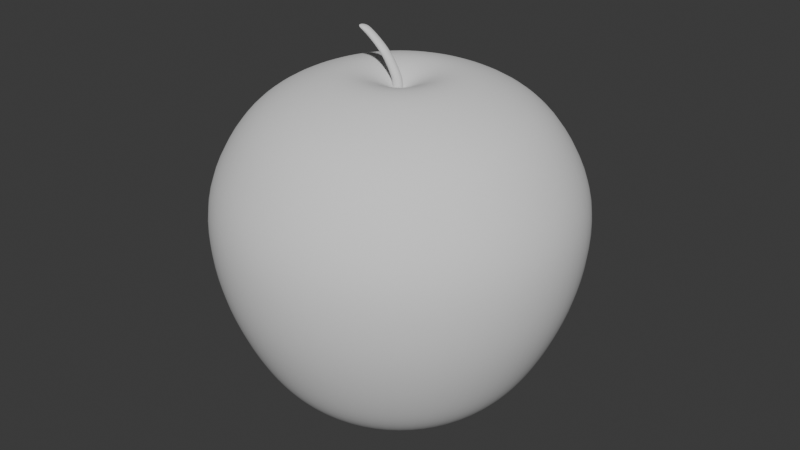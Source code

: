 # Source: apple.blend  (saved by Blender 4.2.66; exported with 4.5.12 LTS)
import bpy
from mathutils import Matrix  # noqa: F401  (used for matrix-valued properties, if any)

bpy.ops.wm.read_factory_settings(use_empty=True)
scene = bpy.context.scene
scene.name = 'Scene'

# ---- collections
col_collection = bpy.data.collections.new('Collection'); scene.collection.children.link(col_collection)

# ---- world
world_world = bpy.data.worlds.new('World'); scene.world = world_world
world_world.use_nodes = True; world_world.node_tree.nodes.clear()
_N = world_world.node_tree.nodes; _L = world_world.node_tree.links
n0 = _N.new('ShaderNodeOutputWorld'); n0.name = 'World Output'; n0.location = (300, 300)
n1 = _N.new('ShaderNodeBackground'); n1.name = 'Background'; n1.location = (10, 300)
n1.inputs[0].default_value = (0.05088, 0.05088, 0.05088, 1.0)
_L.new(n1.outputs[0], n0.inputs[0])
n0.is_active_output = True
world_world.color = (0.05088, 0.05088, 0.05088)
world_world.sun_shadow_jitter_overblur = 0.0

# ---- meshes
me_plane = bpy.data.meshes.new('Plane')
me_plane.from_pydata([(-1.288, 5.649e-08, 0.4204), (0.0, 0.0, 0.0), (-0.9328, 2.118e-08, 0.1577), (-0.5518, 5.296e-09, 0.03941), (-1.55, 1.041e-07, 0.7751), (-1.8, 1.765e-07, 1.314), (-1.931, 2.454e-07, 1.826), (-1.958, 3.23e-07, 2.404), (-1.747, 3.901e-07, 2.904), (-1.419, 4.466e-07, 3.324), (-0.9328, 4.784e-07, 3.56), (-0.5387, 4.907e-07, 3.652), (-0.2759, 4.819e-07, 3.587), (0.0, 4.625e-07, 3.442), (-4.584e-07, -6.134e-08, 3.442), (1.216e-07, -4.462e-07, 3.442), (4.262e-07, 1.797e-07, 3.442), (-2.346e-07, 3.986e-07, 3.442), (-3.639e-07, -2.854e-07, 3.442), (3.312e-07, -3.228e-07, 3.442), (2.761e-07, 3.711e-07, 3.442), (-4.044e-07, 2.244e-07, 3.442), (-1.688e-07, -4.306e-07, 3.442), (4.492e-07, -1.102e-07, 3.442), (4.967e-08, 4.598e-07, 3.442), (-4.623e-07, -1.176e-08, 3.442), (-1.19, -0.4927, 0.4204), (0.0, 0.0, 0.0), (-0.8618, -0.357, 0.1577), (-0.5098, -0.2112, 0.03941), (-1.432, -0.5933, 0.7751), (-1.663, -0.6888, 1.314), (-1.784, -0.7391, 1.826), (-1.809, -0.7491, 2.404), (-1.614, -0.6687, 2.904), (-1.311, -0.543, 3.324), (-0.8618, -0.357, 3.56), (-0.4977, -0.2061, 3.652), (-0.2549, -0.1056, 3.587), (-1.77e-07, 4.273e-07, 3.442), (-4e-07, -2.321e-07, 3.442), (2.831e-07, -3.657e-07, 3.442), (3.249e-07, 3.291e-07, 3.442), (-3.693e-07, 2.784e-07, 3.442), (-2.27e-07, -4.03e-07, 3.442), (4.295e-07, -1.715e-07, 3.442), (1.131e-07, 4.485e-07, 3.442), (-4.595e-07, 5.259e-08, 3.442), (8.818e-09, -4.624e-07, 3.442), (4.572e-07, 7.007e-08, 3.442), (-1.301e-07, 4.438e-07, 3.442), (-4.226e-07, -1.878e-07, 3.442), (-0.9104, -0.9104, 0.4204), (0.0, 0.0, 0.0), (-0.6596, -0.6596, 0.1577), (-0.3902, -0.3902, 0.03941), (-1.096, -1.096, 0.7751), (-1.273, -1.273, 1.314), (-1.366, -1.366, 1.826), (-1.384, -1.384, 2.404), (-1.236, -1.236, 2.904), (-1.003, -1.003, 3.324), (-0.6596, -0.6596, 3.56), (-0.3809, -0.3809, 3.652), (-0.1951, -0.1951, 3.587), (-3.27e-07, 3.27e-07, 3.442), (-2.808e-07, -3.675e-07, 3.442), (4.015e-07, -2.295e-07, 3.442), (1.743e-07, 4.284e-07, 3.442), (-4.477e-07, 1.159e-07, 3.442), (-5.551e-08, -4.591e-07, 3.442), (4.625e-07, 5.879e-09, 3.442), (-6.716e-08, 4.576e-07, 3.442), (-4.446e-07, -1.273e-07, 3.442), (1.851e-07, -4.238e-07, 3.442), (3.955e-07, 2.397e-07, 3.442), (-2.9e-07, 3.603e-07, 3.442), (-3.186e-07, -3.352e-07, 3.442), (-0.4927, -1.19, 0.4204), (0.0, 0.0, 0.0), (-0.357, -0.8618, 0.1577), (-0.2112, -0.5098, 0.03941), (-0.5933, -1.432, 0.7751), (-0.6888, -1.663, 1.314), (-0.7391, -1.784, 1.826), (-0.7491, -1.809, 2.404), (-0.6687, -1.614, 2.904), (-0.543, -1.311, 3.324), (-0.357, -0.8618, 3.56), (-0.2061, -0.4977, 3.652), (-0.1056, -0.2549, 3.587), (-4.273e-07, 1.77e-07, 3.442), (-1.188e-07, -4.47e-07, 3.442), (4.588e-07, -5.842e-08, 3.442), (-2.939e-09, 4.625e-07, 3.442), (-4.58e-07, -6.425e-08, 3.442), (1.244e-07, -4.454e-07, 3.442), (4.25e-07, 1.824e-07, 3.442), (-2.372e-07, 3.971e-07, 3.442), (-3.621e-07, -2.877e-07, 3.442), (3.332e-07, -3.207e-07, 3.442), (2.737e-07, 3.728e-07, 3.442), (-4.058e-07, 2.218e-07, 3.442), (-1.661e-07, -4.316e-07, 3.442), (-1.788e-07, -1.288, 0.4204), (0.0, 0.0, 0.0), (-1.192e-07, -0.9328, 0.1577), (-2.98e-08, -0.5518, 0.03941), (-1.788e-07, -1.55, 0.7751), (-4.172e-07, -1.8, 1.314), (-1.788e-07, -1.931, 1.826), (-5.96e-07, -1.958, 2.404), (-5.364e-07, -1.747, 2.904), (-5.364e-07, -1.419, 3.324), (-5.364e-07, -0.9328, 3.56), (-5.662e-07, -0.5387, 3.652), (-4.992e-07, -0.2759, 3.587), (-4.625e-07, 4.263e-14, 3.442), (6.134e-08, -4.584e-07, 3.442), (4.462e-07, 1.216e-07, 3.442), (-1.797e-07, 4.262e-07, 3.442), (-3.986e-07, -2.346e-07, 3.442), (2.854e-07, -3.639e-07, 3.442), (3.228e-07, 3.312e-07, 3.442), (-3.711e-07, 2.761e-07, 3.442), (-2.244e-07, -4.044e-07, 3.442), (4.306e-07, -1.688e-07, 3.442), (1.102e-07, 4.492e-07, 3.442), (-4.598e-07, 4.967e-08, 3.442), (1.176e-08, -4.623e-07, 3.442), (0.4927, -1.19, 0.4204), (0.0, 0.0, 0.0), (0.357, -0.8618, 0.1577), (0.2112, -0.5098, 0.03941), (0.5933, -1.432, 0.7751), (0.6888, -1.663, 1.314), (0.7391, -1.784, 1.826), (0.7491, -1.809, 2.404), (0.6687, -1.614, 2.904), (0.543, -1.311, 3.324), (0.357, -0.8618, 3.56), (0.2061, -0.4977, 3.652), (0.1056, -0.2549, 3.587), (-4.273e-07, -1.77e-07, 3.442), (2.321e-07, -4e-07, 3.442), (3.657e-07, 2.831e-07, 3.442), (-3.291e-07, 3.249e-07, 3.442), (-2.784e-07, -3.693e-07, 3.442), (4.03e-07, -2.27e-07, 3.442), (1.715e-07, 4.295e-07, 3.442), (-4.485e-07, 1.131e-07, 3.442), (-5.259e-08, -4.595e-07, 3.442), (4.624e-07, 8.818e-09, 3.442), (-7.007e-08, 4.572e-07, 3.442), (-4.438e-07, -1.301e-07, 3.442), (1.878e-07, -4.226e-07, 3.442), (0.9104, -0.9104, 0.4204), (0.0, 0.0, 0.0), (0.6596, -0.6596, 0.1577), (0.3902, -0.3902, 0.03941), (1.096, -1.096, 0.7751), (1.273, -1.273, 1.314), (1.366, -1.366, 1.826), (1.384, -1.384, 2.404), (1.236, -1.236, 2.904), (1.003, -1.003, 3.324), (0.6596, -0.6596, 3.56), (0.3809, -0.3809, 3.652), (0.1951, -0.1951, 3.587), (-3.27e-07, -3.27e-07, 3.442), (3.675e-07, -2.808e-07, 3.442), (2.295e-07, 4.015e-07, 3.442), (-4.284e-07, 1.743e-07, 3.442), (-1.159e-07, -4.477e-07, 3.442), (4.591e-07, -5.551e-08, 3.442), (-5.879e-09, 4.625e-07, 3.442), (-4.576e-07, -6.716e-08, 3.442), (1.273e-07, -4.446e-07, 3.442), (4.238e-07, 1.851e-07, 3.442), (-2.397e-07, 3.955e-07, 3.442), (-3.603e-07, -2.9e-07, 3.442), (3.352e-07, -3.186e-07, 3.442), (1.19, -0.4927, 0.4204), (0.0, 0.0, 0.0), (0.8618, -0.357, 0.1577), (0.5098, -0.2112, 0.03941), (1.432, -0.5933, 0.7751), (1.663, -0.6888, 1.314), (1.784, -0.7391, 1.826), (1.809, -0.7491, 2.404), (1.614, -0.6687, 2.904), (1.311, -0.543, 3.324), (0.8618, -0.357, 3.56), (0.4977, -0.2061, 3.652), (0.2549, -0.1056, 3.587), (-1.77e-07, -4.273e-07, 3.442), (4.47e-07, -1.188e-07, 3.442), (5.842e-08, 4.588e-07, 3.442), (-4.625e-07, -2.939e-09, 3.442), (6.425e-08, -4.58e-07, 3.442), (4.454e-07, 1.244e-07, 3.442), (-1.824e-07, 4.25e-07, 3.442), (-3.971e-07, -2.372e-07, 3.442), (2.877e-07, -3.621e-07, 3.442), (3.207e-07, 3.332e-07, 3.442), (-3.728e-07, 2.737e-07, 3.442), (-2.218e-07, -4.058e-07, 3.442), (4.316e-07, -1.661e-07, 3.442), (1.288, -3.576e-07, 0.4204), (0.0, 0.0, 0.0), (0.9328, -2.086e-07, 0.1577), (0.5518, -5.96e-08, 0.03941), (1.55, -3.576e-07, 0.7751), (1.8, -4.768e-07, 1.314), (1.931, -2.98e-07, 1.826), (1.958, -6.557e-07, 2.404), (1.747, -6.557e-07, 2.904), (1.419, -6.557e-07, 3.324), (0.9328, -6.258e-07, 3.56), (0.5387, -6.109e-07, 3.652), (0.2759, -5.066e-07, 3.587), (-7.105e-14, -4.625e-07, 3.442), (4.584e-07, 6.134e-08, 3.442), (-1.216e-07, 4.462e-07, 3.442), (-4.262e-07, -1.797e-07, 3.442), (2.346e-07, -3.986e-07, 3.442), (3.639e-07, 2.854e-07, 3.442), (-3.312e-07, 3.228e-07, 3.442), (-2.761e-07, -3.711e-07, 3.442), (4.044e-07, -2.244e-07, 3.442), (1.688e-07, 4.306e-07, 3.442), (-4.492e-07, 1.102e-07, 3.442), (-4.967e-08, -4.598e-07, 3.442), (4.623e-07, 1.176e-08, 3.442), (1.19, 0.4927, 0.4204), (0.0, 0.0, 0.0), (0.8618, 0.357, 0.1577), (0.5098, 0.2112, 0.03941), (1.432, 0.5933, 0.7751), (1.663, 0.6888, 1.314), (1.784, 0.7391, 1.826), (1.809, 0.7491, 2.404), (1.614, 0.6687, 2.904), (1.311, 0.543, 3.324), (0.8618, 0.357, 3.56), (0.4977, 0.2061, 3.652), (0.2549, 0.1056, 3.587), (1.77e-07, -4.273e-07, 3.442), (4e-07, 2.321e-07, 3.442), (-2.831e-07, 3.657e-07, 3.442), (-3.249e-07, -3.291e-07, 3.442), (3.693e-07, -2.784e-07, 3.442), (2.27e-07, 4.03e-07, 3.442), (-4.295e-07, 1.715e-07, 3.442), (-1.131e-07, -4.485e-07, 3.442), (4.595e-07, -5.259e-08, 3.442), (-8.818e-09, 4.624e-07, 3.442), (-4.572e-07, -7.007e-08, 3.442), (1.301e-07, -4.438e-07, 3.442), (4.226e-07, 1.878e-07, 3.442), (0.9104, 0.9104, 0.4204), (0.0, 0.0, 0.0), (0.6596, 0.6596, 0.1577), (0.3902, 0.3902, 0.03941), (1.096, 1.096, 0.7751), (1.273, 1.273, 1.314), (1.366, 1.366, 1.826), (1.384, 1.384, 2.404), (1.236, 1.236, 2.904), (1.003, 1.003, 3.324), (0.6596, 0.6596, 3.56), (0.3809, 0.3809, 3.652), (0.1951, 0.1951, 3.587), (3.27e-07, -3.27e-07, 3.442), (2.808e-07, 3.675e-07, 3.442), (-4.015e-07, 2.295e-07, 3.442), (-1.743e-07, -4.284e-07, 3.442), (4.477e-07, -1.159e-07, 3.442), (5.551e-08, 4.591e-07, 3.442), (-4.625e-07, -5.879e-09, 3.442), (6.716e-08, -4.576e-07, 3.442), (4.446e-07, 1.273e-07, 3.442), (-1.851e-07, 4.238e-07, 3.442), (-3.955e-07, -2.397e-07, 3.442), (2.9e-07, -3.603e-07, 3.442), (3.186e-07, 3.352e-07, 3.442), (0.4927, 1.19, 0.4204), (0.0, 0.0, 0.0), (0.357, 0.8618, 0.1577), (0.2112, 0.5098, 0.03941), (0.5933, 1.432, 0.7751), (0.6888, 1.663, 1.314), (0.7391, 1.784, 1.826), (0.7491, 1.809, 2.404), (0.6687, 1.614, 2.904), (0.543, 1.311, 3.324), (0.357, 0.8618, 3.56), (0.2061, 0.4977, 3.652), (0.1056, 0.2549, 3.587), (4.273e-07, -1.77e-07, 3.442), (1.188e-07, 4.47e-07, 3.442), (-4.588e-07, 5.842e-08, 3.442), (2.939e-09, -4.625e-07, 3.442), (4.58e-07, 6.425e-08, 3.442), (-1.244e-07, 4.454e-07, 3.442), (-4.25e-07, -1.824e-07, 3.442), (2.372e-07, -3.971e-07, 3.442), (3.621e-07, 2.877e-07, 3.442), (-3.332e-07, 3.207e-07, 3.442), (-2.737e-07, -3.728e-07, 3.442), (4.058e-07, -2.218e-07, 3.442), (1.661e-07, 4.316e-07, 3.442), (4.172e-07, 1.288, 0.4204), (0.0, 0.0, 0.0), (2.98e-07, 0.9328, 0.1577), (5.96e-08, 0.5518, 0.03941), (4.768e-07, 1.55, 0.7751), (6.557e-07, 1.8, 1.314), (6.557e-07, 1.931, 1.826), (7.749e-07, 1.958, 2.404), (8.345e-07, 1.747, 2.904), (7.153e-07, 1.419, 3.324), (6.855e-07, 0.9328, 3.56), (6.706e-07, 0.5387, 3.652), (5.29e-07, 0.2759, 3.587), (4.625e-07, -9.948e-14, 3.442), (-6.134e-08, 4.584e-07, 3.442), (-4.462e-07, -1.216e-07, 3.442), (1.797e-07, -4.262e-07, 3.442), (3.986e-07, 2.346e-07, 3.442), (-2.854e-07, 3.639e-07, 3.442), (-3.228e-07, -3.312e-07, 3.442), (3.711e-07, -2.761e-07, 3.442), (2.244e-07, 4.044e-07, 3.442), (-4.306e-07, 1.688e-07, 3.442), (-1.102e-07, -4.492e-07, 3.442), (4.598e-07, -4.967e-08, 3.442), (-1.176e-08, 4.623e-07, 3.442), (-0.4927, 1.19, 0.4204), (0.0, 0.0, 0.0), (-0.357, 0.8618, 0.1577), (-0.2112, 0.5098, 0.03941), (-0.5933, 1.432, 0.7751), (-0.6888, 1.663, 1.314), (-0.7391, 1.784, 1.826), (-0.7491, 1.809, 2.404), (-0.6687, 1.614, 2.904), (-0.543, 1.311, 3.324), (-0.357, 0.8618, 3.56), (-0.2061, 0.4977, 3.652), (-0.1056, 0.2549, 3.587), (4.273e-07, 1.77e-07, 3.442), (-2.321e-07, 4e-07, 3.442), (-3.657e-07, -2.831e-07, 3.442), (3.291e-07, -3.249e-07, 3.442), (2.784e-07, 3.693e-07, 3.442), (-4.03e-07, 2.27e-07, 3.442), (-1.715e-07, -4.295e-07, 3.442), (4.485e-07, -1.131e-07, 3.442), (5.259e-08, 4.595e-07, 3.442), (-4.624e-07, -8.818e-09, 3.442), (7.007e-08, -4.572e-07, 3.442), (4.438e-07, 1.301e-07, 3.442), (-1.878e-07, 4.226e-07, 3.442), (-0.9104, 0.9104, 0.4204), (0.0, 0.0, 0.0), (-0.6596, 0.6596, 0.1577), (-0.3902, 0.3902, 0.03941), (-1.096, 1.096, 0.7751), (-1.273, 1.273, 1.314), (-1.366, 1.366, 1.826), (-1.384, 1.384, 2.404), (-1.236, 1.236, 2.904), (-1.003, 1.003, 3.324), (-0.6596, 0.6596, 3.56), (-0.3809, 0.3809, 3.652), (-0.1951, 0.1951, 3.587), (3.27e-07, 3.27e-07, 3.442), (-3.675e-07, 2.808e-07, 3.442), (-2.295e-07, -4.015e-07, 3.442), (4.284e-07, -1.743e-07, 3.442), (1.159e-07, 4.477e-07, 3.442), (-4.591e-07, 5.551e-08, 3.442), (5.879e-09, -4.625e-07, 3.442), (4.576e-07, 6.716e-08, 3.442), (-1.273e-07, 4.446e-07, 3.442), (-4.238e-07, -1.851e-07, 3.442), (2.397e-07, -3.955e-07, 3.442), (3.603e-07, 2.9e-07, 3.442), (-3.352e-07, 3.186e-07, 3.442), (-1.19, 0.4927, 0.4204), (0.0, 0.0, 0.0), (-0.8618, 0.357, 0.1577), (-0.5098, 0.2112, 0.03941), (-1.432, 0.5933, 0.7751), (-1.663, 0.6888, 1.314), (-1.784, 0.7391, 1.826), (-1.809, 0.7491, 2.404), (-1.614, 0.6687, 2.904), (-1.311, 0.543, 3.324), (-0.8618, 0.357, 3.56), (-0.4977, 0.2061, 3.652), (-0.2549, 0.1056, 3.587), (1.77e-07, 4.273e-07, 3.442), (-4.47e-07, 1.188e-07, 3.442), (-5.842e-08, -4.588e-07, 3.442), (4.625e-07, 2.939e-09, 3.442), (-6.425e-08, 4.58e-07, 3.442), (-4.454e-07, -1.244e-07, 3.442), (1.824e-07, -4.25e-07, 3.442), (3.971e-07, 2.372e-07, 3.442), (-2.877e-07, 3.621e-07, 3.442), (-3.207e-07, -3.332e-07, 3.442), (3.728e-07, -2.737e-07, 3.442), (2.218e-07, 4.058e-07, 3.442), (-4.316e-07, 1.661e-07, 3.442)], [], [(15, 16, 42, 41), (8, 9, 35, 34), (23, 24, 50, 49), (2, 0, 26, 28), (16, 17, 43, 42), (9, 10, 36, 35), (24, 25, 51, 50), (1, 3, 29, 27), (17, 18, 44, 43), (10, 11, 37, 36), (3, 2, 28, 29), (18, 19, 45, 44), (11, 12, 38, 37), (4, 5, 31, 30), (19, 20, 46, 45), (12, 13, 39, 38), (5, 6, 32, 31), (20, 21, 47, 46), (13, 14, 40, 39), (6, 7, 33, 32), (21, 22, 48, 47), (14, 15, 41, 40), (7, 8, 34, 33), (22, 23, 49, 48), (0, 4, 30, 26), (31, 32, 58, 57), (46, 47, 73, 72), (39, 40, 66, 65), (32, 33, 59, 58), (47, 48, 74, 73), (40, 41, 67, 66), (33, 34, 60, 59), (48, 49, 75, 74), (26, 30, 56, 52), (41, 42, 68, 67), (34, 35, 61, 60), (49, 50, 76, 75), (28, 26, 52, 54), (42, 43, 69, 68), (35, 36, 62, 61), (50, 51, 77, 76), (27, 29, 55, 53), (43, 44, 70, 69), (36, 37, 63, 62), (29, 28, 54, 55), (44, 45, 71, 70), (37, 38, 64, 63), (30, 31, 57, 56), (45, 46, 72, 71), (38, 39, 65, 64), (65, 66, 92, 91), (58, 59, 85, 84), (73, 74, 100, 99), (66, 67, 93, 92), (59, 60, 86, 85), (74, 75, 101, 100), (52, 56, 82, 78), (67, 68, 94, 93), (60, 61, 87, 86), (75, 76, 102, 101), (54, 52, 78, 80), (68, 69, 95, 94), (61, 62, 88, 87), (76, 77, 103, 102), (53, 55, 81, 79), (69, 70, 96, 95), (62, 63, 89, 88), (55, 54, 80, 81), (70, 71, 97, 96), (63, 64, 90, 89), (56, 57, 83, 82), (71, 72, 98, 97), (64, 65, 91, 90), (57, 58, 84, 83), (72, 73, 99, 98), (92, 93, 119, 118), (85, 86, 112, 111), (100, 101, 127, 126), (78, 82, 108, 104), (93, 94, 120, 119), (86, 87, 113, 112), (101, 102, 128, 127), (80, 78, 104, 106), (94, 95, 121, 120), (87, 88, 114, 113), (102, 103, 129, 128), (79, 81, 107, 105), (95, 96, 122, 121), (88, 89, 115, 114), (81, 80, 106, 107), (96, 97, 123, 122), (89, 90, 116, 115), (82, 83, 109, 108), (97, 98, 124, 123), (90, 91, 117, 116), (83, 84, 110, 109), (98, 99, 125, 124), (91, 92, 118, 117), (84, 85, 111, 110), (99, 100, 126, 125), (126, 127, 153, 152), (104, 108, 134, 130), (119, 120, 146, 145), (112, 113, 139, 138), (127, 128, 154, 153), (106, 104, 130, 132), (120, 121, 147, 146), (113, 114, 140, 139), (128, 129, 155, 154), (105, 107, 133, 131), (121, 122, 148, 147), (114, 115, 141, 140), (107, 106, 132, 133), (122, 123, 149, 148), (115, 116, 142, 141), (108, 109, 135, 134), (123, 124, 150, 149), (116, 117, 143, 142), (109, 110, 136, 135), (124, 125, 151, 150), (117, 118, 144, 143), (110, 111, 137, 136), (125, 126, 152, 151), (118, 119, 145, 144), (111, 112, 138, 137), (138, 139, 165, 164), (153, 154, 180, 179), (132, 130, 156, 158), (146, 147, 173, 172), (139, 140, 166, 165), (154, 155, 181, 180), (131, 133, 159, 157), (147, 148, 174, 173), (140, 141, 167, 166), (133, 132, 158, 159), (148, 149, 175, 174), (141, 142, 168, 167), (134, 135, 161, 160), (149, 150, 176, 175), (142, 143, 169, 168), (135, 136, 162, 161), (150, 151, 177, 176), (143, 144, 170, 169), (136, 137, 163, 162), (151, 152, 178, 177), (144, 145, 171, 170), (137, 138, 164, 163), (152, 153, 179, 178), (130, 134, 160, 156), (145, 146, 172, 171), (165, 166, 192, 191), (180, 181, 207, 206), (157, 159, 185, 183), (173, 174, 200, 199), (166, 167, 193, 192), (159, 158, 184, 185), (174, 175, 201, 200), (167, 168, 194, 193), (160, 161, 187, 186), (175, 176, 202, 201), (168, 169, 195, 194), (161, 162, 188, 187), (176, 177, 203, 202), (169, 170, 196, 195), (162, 163, 189, 188), (177, 178, 204, 203), (170, 171, 197, 196), (163, 164, 190, 189), (178, 179, 205, 204), (156, 160, 186, 182), (171, 172, 198, 197), (164, 165, 191, 190), (179, 180, 206, 205), (158, 156, 182, 184), (172, 173, 199, 198), (199, 200, 226, 225), (192, 193, 219, 218), (185, 184, 210, 211), (200, 201, 227, 226), (193, 194, 220, 219), (186, 187, 213, 212), (201, 202, 228, 227), (194, 195, 221, 220), (187, 188, 214, 213), (202, 203, 229, 228), (195, 196, 222, 221), (188, 189, 215, 214), (203, 204, 230, 229), (196, 197, 223, 222), (189, 190, 216, 215), (204, 205, 231, 230), (182, 186, 212, 208), (197, 198, 224, 223), (190, 191, 217, 216), (205, 206, 232, 231), (184, 182, 208, 210), (198, 199, 225, 224), (191, 192, 218, 217), (206, 207, 233, 232), (183, 185, 211, 209), (211, 210, 236, 237), (226, 227, 253, 252), (219, 220, 246, 245), (212, 213, 239, 238), (227, 228, 254, 253), (220, 221, 247, 246), (213, 214, 240, 239), (228, 229, 255, 254), (221, 222, 248, 247), (214, 215, 241, 240), (229, 230, 256, 255), (222, 223, 249, 248), (215, 216, 242, 241), (230, 231, 257, 256), (208, 212, 238, 234), (223, 224, 250, 249), (216, 217, 243, 242), (231, 232, 258, 257), (210, 208, 234, 236), (224, 225, 251, 250), (217, 218, 244, 243), (232, 233, 259, 258), (209, 211, 237, 235), (225, 226, 252, 251), (218, 219, 245, 244), (238, 239, 265, 264), (253, 254, 280, 279), (246, 247, 273, 272), (239, 240, 266, 265), (254, 255, 281, 280), (247, 248, 274, 273), (240, 241, 267, 266), (255, 256, 282, 281), (248, 249, 275, 274), (241, 242, 268, 267), (256, 257, 283, 282), (234, 238, 264, 260), (249, 250, 276, 275), (242, 243, 269, 268), (257, 258, 284, 283), (236, 234, 260, 262), (250, 251, 277, 276), (243, 244, 270, 269), (258, 259, 285, 284), (235, 237, 263, 261), (251, 252, 278, 277), (244, 245, 271, 270), (237, 236, 262, 263), (252, 253, 279, 278), (245, 246, 272, 271), (272, 273, 299, 298), (265, 266, 292, 291), (280, 281, 307, 306), (273, 274, 300, 299), (266, 267, 293, 292), (281, 282, 308, 307), (274, 275, 301, 300), (267, 268, 294, 293), (282, 283, 309, 308), (260, 264, 290, 286), (275, 276, 302, 301), (268, 269, 295, 294), (283, 284, 310, 309), (262, 260, 286, 288), (276, 277, 303, 302), (269, 270, 296, 295), (284, 285, 311, 310), (261, 263, 289, 287), (277, 278, 304, 303), (270, 271, 297, 296), (263, 262, 288, 289), (278, 279, 305, 304), (271, 272, 298, 297), (264, 265, 291, 290), (279, 280, 306, 305), (299, 300, 326, 325), (292, 293, 319, 318), (307, 308, 334, 333), (300, 301, 327, 326), (293, 294, 320, 319), (308, 309, 335, 334), (286, 290, 316, 312), (301, 302, 328, 327), (294, 295, 321, 320), (309, 310, 336, 335), (288, 286, 312, 314), (302, 303, 329, 328), (295, 296, 322, 321), (310, 311, 337, 336), (287, 289, 315, 313), (303, 304, 330, 329), (296, 297, 323, 322), (289, 288, 314, 315), (304, 305, 331, 330), (297, 298, 324, 323), (290, 291, 317, 316), (305, 306, 332, 331), (298, 299, 325, 324), (291, 292, 318, 317), (306, 307, 333, 332), (333, 334, 360, 359), (326, 327, 353, 352), (319, 320, 346, 345), (334, 335, 361, 360), (312, 316, 342, 338), (327, 328, 354, 353), (320, 321, 347, 346), (335, 336, 362, 361), (314, 312, 338, 340), (328, 329, 355, 354), (321, 322, 348, 347), (336, 337, 363, 362), (313, 315, 341, 339), (329, 330, 356, 355), (322, 323, 349, 348), (315, 314, 340, 341), (330, 331, 357, 356), (323, 324, 350, 349), (316, 317, 343, 342), (331, 332, 358, 357), (324, 325, 351, 350), (317, 318, 344, 343), (332, 333, 359, 358), (325, 326, 352, 351), (318, 319, 345, 344), (345, 346, 372, 371), (360, 361, 387, 386), (338, 342, 368, 364), (353, 354, 380, 379), (346, 347, 373, 372), (361, 362, 388, 387), (340, 338, 364, 366), (354, 355, 381, 380), (347, 348, 374, 373), (362, 363, 389, 388), (339, 341, 367, 365), (355, 356, 382, 381), (348, 349, 375, 374), (341, 340, 366, 367), (356, 357, 383, 382), (349, 350, 376, 375), (342, 343, 369, 368), (357, 358, 384, 383), (350, 351, 377, 376), (343, 344, 370, 369), (358, 359, 385, 384), (351, 352, 378, 377), (344, 345, 371, 370), (359, 360, 386, 385), (352, 353, 379, 378), (372, 373, 399, 398), (387, 388, 414, 413), (366, 364, 390, 392), (380, 381, 407, 406), (373, 374, 400, 399), (388, 389, 415, 414), (365, 367, 393, 391), (381, 382, 408, 407), (374, 375, 401, 400), (367, 366, 392, 393), (382, 383, 409, 408), (375, 376, 402, 401), (368, 369, 395, 394), (383, 384, 410, 409), (376, 377, 403, 402), (369, 370, 396, 395), (384, 385, 411, 410), (377, 378, 404, 403), (370, 371, 397, 396), (385, 386, 412, 411), (378, 379, 405, 404), (371, 372, 398, 397), (386, 387, 413, 412), (364, 368, 394, 390), (379, 380, 406, 405), (406, 407, 17, 16), (399, 400, 10, 9), (414, 415, 25, 24), (391, 393, 3, 1), (407, 408, 18, 17), (400, 401, 11, 10), (393, 392, 2, 3), (408, 409, 19, 18), (401, 402, 12, 11), (394, 395, 5, 4), (409, 410, 20, 19), (402, 403, 13, 12), (395, 396, 6, 5), (410, 411, 21, 20), (403, 404, 14, 13), (396, 397, 7, 6), (411, 412, 22, 21), (404, 405, 15, 14), (397, 398, 8, 7), (412, 413, 23, 22), (390, 394, 4, 0), (405, 406, 16, 15), (398, 399, 9, 8), (413, 414, 24, 23), (392, 390, 0, 2)])
me_plane.polygons.foreach_set('use_smooth', [True] * 400)
_uv = me_plane.uv_layers.new(name='UVMap')
_uv.uv.foreach_set('vector', [0.0, 0.0, 0.0, 0.0, 0.0, 0.0, 0.0, 0.0, 0.0, 0.0, 0.0, 0.0, 0.0, 0.0, 0.0, 0.0, 0.0, 0.0, 0.0, 0.0, 0.0, 0.0, 0.0, 0.0, 0.0, 0.0, 0.0, 0.0, 0.0, 0.0, 0.0, 0.0, 0.0, 0.0, 0.0, 0.0, 0.0, 0.0, 0.0, 0.0, 0.0, 0.0, 0.0, 0.0, 0.0, 0.0, 0.0, 0.0, 0.0, 0.0, 0.0, 0.0, 0.0, 0.0, 0.0, 0.0, 0.0, 0.0, 0.0, 0.0, 0.0, 0.0, 0.0, 0.0, 0.0, 0.0, 0.0, 0.0, 0.0, 0.0, 0.0, 0.0, 0.0, 0.0, 0.0, 0.0, 0.0, 0.0, 0.0, 0.0, 0.0, 0.0, 0.0, 0.0, 0.0, 0.0, 0.0, 0.0, 0.0, 0.0, 0.0, 0.0, 0.0, 0.0, 0.0, 0.0, 0.0, 0.0, 0.0, 0.0, 0.0, 0.0, 0.0, 0.0, 0.0, 0.0, 0.0, 0.0, 0.0, 0.0, 0.0, 0.0, 0.0, 0.0, 0.0, 0.0, 0.0, 0.0, 0.0, 0.0, 0.0, 0.0, 0.0, 0.0, 0.0, 0.0, 0.0, 0.0, 0.0, 0.0, 0.0, 0.0, 0.0, 0.0, 0.0, 0.0, 0.0, 0.0, 0.0, 0.0, 0.0, 0.0, 0.0, 0.0, 0.0, 0.0, 0.0, 0.0, 0.0, 0.0, 0.0, 0.0, 0.0, 0.0, 0.0, 0.0, 0.0, 0.0, 0.0, 0.0, 0.0, 0.0, 0.0, 0.0, 0.0, 0.0, 0.0, 0.0, 0.0, 0.0, 0.0, 0.0, 0.0, 0.0, 0.0, 0.0, 0.0, 0.0, 0.0, 0.0, 0.0, 0.0, 0.0, 0.0, 0.0, 0.0, 0.0, 0.0, 0.0, 0.0, 0.0, 0.0, 0.0, 0.0, 0.0, 0.0, 0.0, 0.0, 0.0, 0.0, 0.0, 0.0, 0.0, 0.0, 0.0, 0.0, 0.0, 0.0, 0.0, 0.0, 0.0, 0.0, 0.0, 0.0, 0.0, 0.0, 0.0, 0.0, 0.0, 0.0, 0.0, 0.0, 0.0, 0.0, 0.0, 0.0, 0.0, 0.0, 0.0, 0.0, 0.0, 0.0, 0.0, 0.0, 0.0, 0.0, 0.0, 0.0, 0.0, 0.0, 0.0, 0.0, 0.0, 0.0, 0.0, 0.0, 0.0, 0.0, 0.0, 0.0, 0.0, 0.0, 0.0, 0.0, 0.0, 0.0, 0.0, 0.0, 0.0, 0.0, 0.0, 0.0, 0.0, 0.0, 0.0, 0.0, 0.0, 0.0, 0.0, 0.0, 0.0, 0.0, 0.0, 0.0, 0.0, 0.0, 0.0, 0.0, 0.0, 0.0, 0.0, 0.0, 0.0, 0.0, 0.0, 0.0, 0.0, 0.0, 0.0, 0.0, 0.0, 0.0, 0.0, 0.0, 0.0, 0.0, 0.0, 0.0, 0.0, 0.0, 0.0, 0.0, 0.0, 0.0, 0.0, 0.0, 0.0, 0.0, 0.0, 0.0, 0.0, 0.0, 0.0, 0.0, 0.0, 0.0, 0.0, 0.0, 0.0, 0.0, 0.0, 0.0, 0.0, 0.0, 0.0, 0.0, 0.0, 0.0, 0.0, 0.0, 0.0, 0.0, 0.0, 0.0, 0.0, 0.0, 0.0, 0.0, 0.0, 0.0, 0.0, 0.0, 0.0, 0.0, 0.0, 0.0, 0.0, 0.0, 0.0, 0.0, 0.0, 0.0, 0.0, 0.0, 0.0, 0.0, 0.0, 0.0, 0.0, 0.0, 0.0, 0.0, 0.0, 0.0, 0.0, 0.0, 0.0, 0.0, 0.0, 0.0, 0.0, 0.0, 0.0, 0.0, 0.0, 0.0, 0.0, 0.0, 0.0, 0.0, 0.0, 0.0, 0.0, 0.0, 0.0, 0.0, 0.0, 0.0, 0.0, 0.0, 0.0, 0.0, 0.0, 0.0, 0.0, 0.0, 0.0, 0.0, 0.0, 0.0, 0.0, 0.0, 0.0, 0.0, 0.0, 0.0, 0.0, 0.0, 0.0, 0.0, 0.0, 0.0, 0.0, 0.0, 0.0, 0.0, 0.0, 0.0, 0.0, 0.0, 0.0, 0.0, 0.0, 0.0, 0.0, 0.0, 0.0, 0.0, 0.0, 0.0, 0.0, 0.0, 0.0, 0.0, 0.0, 0.0, 0.0, 0.0, 0.0, 0.0, 0.0, 0.0, 0.0, 0.0, 0.0, 0.0, 0.0, 0.0, 0.0, 0.0, 0.0, 0.0, 0.0, 0.0, 0.0, 0.0, 0.0, 0.0, 0.0, 0.0, 0.0, 0.0, 0.0, 0.0, 0.0, 0.0, 0.0, 0.0, 0.0, 0.0, 0.0, 0.0, 0.0, 0.0, 0.0, 0.0, 0.0, 0.0, 0.0, 0.0, 0.0, 0.0, 0.0, 0.0, 0.0, 0.0, 0.0, 0.0, 0.0, 0.0, 0.0, 0.0, 0.0, 0.0, 0.0, 0.0, 0.0, 0.0, 0.0, 0.0, 0.0, 0.0, 0.0, 0.0, 0.0, 0.0, 0.0, 0.0, 0.0, 0.0, 0.0, 0.0, 0.0, 0.0, 0.0, 0.0, 0.0, 0.0, 0.0, 0.0, 0.0, 0.0, 0.0, 0.0, 0.0, 0.0, 0.0, 0.0, 0.0, 0.0, 0.0, 0.0, 0.0, 0.0, 0.0, 0.0, 0.0, 0.0, 0.0, 0.0, 0.0, 0.0, 0.0, 0.0, 0.0, 0.0, 0.0, 0.0, 0.0, 0.0, 0.0, 0.0, 0.0, 0.0, 0.0, 0.0, 0.0, 0.0, 0.0, 0.0, 0.0, 0.0, 0.0, 0.0, 0.0, 0.0, 0.0, 0.0, 0.0, 0.0, 0.0, 0.0, 0.0, 0.0, 0.0, 0.0, 0.0, 0.0, 0.0, 0.0, 0.0, 0.0, 0.0, 0.0, 0.0, 0.0, 0.0, 0.0, 0.0, 0.0, 0.0, 0.0, 0.0, 0.0, 0.0, 0.0, 0.0, 0.0, 0.0, 0.0, 0.0, 0.0, 0.0, 0.0, 0.0, 0.0, 0.0, 0.0, 0.0, 0.0, 0.0, 0.0, 0.0, 0.0, 0.0, 0.0, 0.0, 0.0, 0.0, 0.0, 0.0, 0.0, 0.0, 0.0, 0.0, 0.0, 0.0, 0.0, 0.0, 0.0, 0.0, 0.0, 0.0, 0.0, 0.0, 0.0, 0.0, 0.0, 0.0, 0.0, 0.0, 0.0, 0.0, 0.0, 0.0, 0.0, 0.0, 0.0, 0.0, 0.0, 0.0, 0.0, 0.0, 0.0, 0.0, 0.0, 0.0, 0.0, 0.0, 0.0, 0.0, 0.0, 0.0, 0.0, 0.0, 0.0, 0.0, 0.0, 0.0, 0.0, 0.0, 0.0, 0.0, 0.0, 0.0, 0.0, 0.0, 0.0, 0.0, 0.0, 0.0, 0.0, 0.0, 0.0, 0.0, 0.0, 0.0, 0.0, 0.0, 0.0, 0.0, 0.0, 0.0, 0.0, 0.0, 0.0, 0.0, 0.0, 0.0, 0.0, 0.0, 0.0, 0.0, 0.0, 0.0, 0.0, 0.0, 0.0, 0.0, 0.0, 0.0, 0.0, 0.0, 0.0, 0.0, 0.0, 0.0, 0.0, 0.0, 0.0, 0.0, 0.0, 0.0, 0.0, 0.0, 0.0, 0.0, 0.0, 0.0, 0.0, 0.0, 0.0, 0.0, 0.0, 0.0, 0.0, 0.0, 0.0, 0.0, 0.0, 0.0, 0.0, 0.0, 0.0, 0.0, 0.0, 0.0, 0.0, 0.0, 0.0, 0.0, 0.0, 0.0, 0.0, 0.0, 0.0, 0.0, 0.0, 0.0, 0.0, 0.0, 0.0, 0.0, 0.0, 0.0, 0.0, 0.0, 0.0, 0.0, 0.0, 0.0, 0.0, 0.0, 0.0, 0.0, 0.0, 0.0, 0.0, 0.0, 0.0, 0.0, 0.0, 0.0, 0.0, 0.0, 0.0, 0.0, 0.0, 0.0, 0.0, 0.0, 0.0, 0.0, 0.0, 0.0, 0.0, 0.0, 0.0, 0.0, 0.0, 0.0, 0.0, 0.0, 0.0, 0.0, 0.0, 0.0, 0.0, 0.0, 0.0, 0.0, 0.0, 0.0, 0.0, 0.0, 0.0, 0.0, 0.0, 0.0, 0.0, 0.0, 0.0, 0.0, 0.0, 0.0, 0.0, 0.0, 0.0, 0.0, 0.0, 0.0, 0.0, 0.0, 0.0, 0.0, 0.0, 0.0, 0.0, 0.0, 0.0, 0.0, 0.0, 0.0, 0.0, 0.0, 0.0, 0.0, 0.0, 0.0, 0.0, 0.0, 0.0, 0.0, 0.0, 0.0, 0.0, 0.0, 0.0, 0.0, 0.0, 0.0, 0.0, 0.0, 0.0, 0.0, 0.0, 0.0, 0.0, 0.0, 0.0, 0.0, 0.0, 0.0, 0.0, 0.0, 0.0, 0.0, 0.0, 0.0, 0.0, 0.0, 0.0, 0.0, 0.0, 0.0, 0.0, 0.0, 0.0, 0.0, 0.0, 0.0, 0.0, 0.0, 0.0, 0.0, 0.0, 0.0, 0.0, 0.0, 0.0, 0.0, 0.0, 0.0, 0.0, 0.0, 0.0, 0.0, 0.0, 0.0, 0.0, 0.0, 0.0, 0.0, 0.0, 0.0, 0.0, 0.0, 0.0, 0.0, 0.0, 0.0, 0.0, 0.0, 0.0, 0.0, 0.0, 0.0, 0.0, 0.0, 0.0, 0.0, 0.0, 0.0, 0.0, 0.0, 0.0, 0.0, 0.0, 0.0, 0.0, 0.0, 0.0, 0.0, 0.0, 0.0, 0.0, 0.0, 0.0, 0.0, 0.0, 0.0, 0.0, 0.0, 0.0, 0.0, 0.0, 0.0, 0.0, 0.0, 0.0, 0.0, 0.0, 0.0, 0.0, 0.0, 0.0, 0.0, 0.0, 0.0, 0.0, 0.0, 0.0, 0.0, 0.0, 0.0, 0.0, 0.0, 0.0, 0.0, 0.0, 0.0, 0.0, 0.0, 0.0, 0.0, 0.0, 0.0, 0.0, 0.0, 0.0, 0.0, 0.0, 0.0, 0.0, 0.0, 0.0, 0.0, 0.0, 0.0, 0.0, 0.0, 0.0, 0.0, 0.0, 0.0, 0.0, 0.0, 0.0, 0.0, 0.0, 0.0, 0.0, 0.0, 0.0, 0.0, 0.0, 0.0, 0.0, 0.0, 0.0, 0.0, 0.0, 0.0, 0.0, 0.0, 0.0, 0.0, 0.0, 0.0, 0.0, 0.0, 0.0, 0.0, 0.0, 0.0, 0.0, 0.0, 0.0, 0.0, 0.0, 0.0, 0.0, 0.0, 0.0, 0.0, 0.0, 0.0, 0.0, 0.0, 0.0, 0.0, 0.0, 0.0, 0.0, 0.0, 0.0, 0.0, 0.0, 0.0, 0.0, 0.0, 0.0, 0.0, 0.0, 0.0, 0.0, 0.0, 0.0, 0.0, 0.0, 0.0, 0.0, 0.0, 0.0, 0.0, 0.0, 0.0, 0.0, 0.0, 0.0, 0.0, 0.0, 0.0, 0.0, 0.0, 0.0, 0.0, 0.0, 0.0, 0.0, 0.0, 0.0, 0.0, 0.0, 0.0, 0.0, 0.0, 0.0, 0.0, 0.0, 0.0, 0.0, 0.0, 0.0, 0.0, 0.0, 0.0, 0.0, 0.0, 0.0, 0.0, 0.0, 0.0, 0.0, 0.0, 0.0, 0.0, 0.0, 0.0, 0.0, 0.0, 0.0, 0.0, 0.0, 0.0, 0.0, 0.0, 0.0, 0.0, 0.0, 0.0, 0.0, 0.0, 0.0, 0.0, 0.0, 0.0, 0.0, 0.0, 0.0, 0.0, 0.0, 0.0, 0.0, 0.0, 0.0, 0.0, 0.0, 0.0, 0.0, 0.0, 0.0, 0.0, 0.0, 0.0, 0.0, 0.0, 0.0, 0.0, 0.0, 0.0, 0.0, 0.0, 0.0, 0.0, 0.0, 0.0, 0.0, 0.0, 0.0, 0.0, 0.0, 0.0, 0.0, 0.0, 0.0, 0.0, 0.0, 0.0, 0.0, 0.0, 0.0, 0.0, 0.0, 0.0, 0.0, 0.0, 0.0, 0.0, 0.0, 0.0, 0.0, 0.0, 0.0, 0.0, 0.0, 0.0, 0.0, 0.0, 0.0, 0.0, 0.0, 0.0, 0.0, 0.0, 0.0, 0.0, 0.0, 0.0, 0.0, 0.0, 0.0, 0.0, 0.0, 0.0, 0.0, 0.0, 0.0, 0.0, 0.0, 0.0, 0.0, 0.0, 0.0, 0.0, 0.0, 0.0, 0.0, 0.0, 0.0, 0.0, 0.0, 0.0, 0.0, 0.0, 0.0, 0.0, 0.0, 0.0, 0.0, 0.0, 0.0, 0.0, 0.0, 0.0, 0.0, 0.0, 0.0, 0.0, 0.0, 0.0, 0.0, 0.0, 0.0, 0.0, 0.0, 0.0, 0.0, 0.0, 0.0, 0.0, 0.0, 0.0, 0.0, 0.0, 0.0, 0.0, 0.0, 0.0, 0.0, 0.0, 0.0, 0.0, 0.0, 0.0, 0.0, 0.0, 0.0, 0.0, 0.0, 0.0, 0.0, 0.0, 0.0, 0.0, 0.0, 0.0, 0.0, 0.0, 0.0, 0.0, 0.0, 0.0, 0.0, 0.0, 0.0, 0.0, 0.0, 0.0, 0.0, 0.0, 0.0, 0.0, 0.0, 0.0, 0.0, 0.0, 0.0, 0.0, 0.0, 0.0, 0.0, 0.0, 0.0, 0.0, 0.0, 0.0, 0.0, 0.0, 0.0, 0.0, 0.0, 0.0, 0.0, 0.0, 0.0, 0.0, 0.0, 0.0, 0.0, 0.0, 0.0, 0.0, 0.0, 0.0, 0.0, 0.0, 0.0, 0.0, 0.0, 0.0, 0.0, 0.0, 0.0, 0.0, 0.0, 0.0, 0.0, 0.0, 0.0, 0.0, 0.0, 0.0, 0.0, 0.0, 0.0, 0.0, 0.0, 0.0, 0.0, 0.0, 0.0, 0.0, 0.0, 0.0, 0.0, 0.0, 0.0, 0.0, 0.0, 0.0, 0.0, 0.0, 0.0, 0.0, 0.0, 0.0, 0.0, 0.0, 0.0, 0.0, 0.0, 0.0, 0.0, 0.0, 0.0, 0.0, 0.0, 0.0, 0.0, 0.0, 0.0, 0.0, 0.0, 0.0, 0.0, 0.0, 0.0, 0.0, 0.0, 0.0, 0.0, 0.0, 0.0, 0.0, 0.0, 0.0, 0.0, 0.0, 0.0, 0.0, 0.0, 0.0, 0.0, 0.0, 0.0, 0.0, 0.0, 0.0, 0.0, 0.0, 0.0, 0.0, 0.0, 0.0, 0.0, 0.0, 0.0, 0.0, 0.0, 0.0, 0.0, 0.0, 0.0, 0.0, 0.0, 0.0, 0.0, 0.0, 0.0, 0.0, 0.0, 0.0, 0.0, 0.0, 0.0, 0.0, 0.0, 0.0, 0.0, 0.0, 0.0, 0.0, 0.0, 0.0, 0.0, 0.0, 0.0, 0.0, 0.0, 0.0, 0.0, 0.0, 0.0, 0.0, 0.0, 0.0, 0.0, 0.0, 0.0, 0.0, 0.0, 0.0, 0.0, 0.0, 0.0, 0.0, 0.0, 0.0, 0.0, 0.0, 0.0, 0.0, 0.0, 0.0, 0.0, 0.0, 0.0, 0.0, 0.0, 0.0, 0.0, 0.0, 0.0, 0.0, 0.0, 0.0, 0.0, 0.0, 0.0, 0.0, 0.0, 0.0, 0.0, 0.0, 0.0, 0.0, 0.0, 0.0, 0.0, 0.0, 0.0, 0.0, 0.0, 0.0, 0.0, 0.0, 0.0, 0.0, 0.0, 0.0, 0.0, 0.0, 0.0, 0.0, 0.0, 0.0, 0.0, 0.0, 0.0, 0.0, 0.0, 0.0, 0.0, 0.0, 0.0, 0.0, 0.0, 0.0, 0.0, 0.0, 0.0, 0.0, 0.0, 0.0, 0.0, 0.0, 0.0, 0.0, 0.0, 0.0, 0.0, 0.0, 0.0, 0.0, 0.0, 0.0, 0.0, 0.0, 0.0, 0.0, 0.0, 0.0, 0.0, 0.0, 0.0, 0.0, 0.0, 0.0, 0.0, 0.0, 0.0, 0.0, 0.0, 0.0, 0.0, 0.0, 0.0, 0.0, 0.0, 0.0, 0.0, 0.0, 0.0, 0.0, 0.0, 0.0, 0.0, 0.0, 0.0, 0.0, 0.0, 0.0, 0.0, 0.0, 0.0, 0.0, 0.0, 0.0, 0.0, 0.0, 0.0, 0.0, 0.0, 0.0, 0.0, 0.0, 0.0, 0.0, 0.0, 0.0, 0.0, 0.0, 0.0, 0.0, 0.0, 0.0, 0.0, 0.0, 0.0, 0.0, 0.0, 0.0, 0.0, 0.0, 0.0, 0.0, 0.0, 0.0, 0.0, 0.0, 0.0, 0.0, 0.0, 0.0, 0.0, 0.0, 0.0, 0.0, 0.0, 0.0, 0.0, 0.0, 0.0, 0.0, 0.0, 0.0, 0.0, 0.0, 0.0, 0.0, 0.0, 0.0, 0.0, 0.0, 0.0, 0.0, 0.0, 0.0, 0.0, 0.0, 0.0, 0.0, 0.0, 0.0, 0.0, 0.0, 0.0, 0.0, 0.0, 0.0, 0.0, 0.0, 0.0, 0.0, 0.0, 0.0, 0.0, 0.0, 0.0, 0.0, 0.0, 0.0, 0.0, 0.0, 0.0, 0.0, 0.0, 0.0, 0.0, 0.0, 0.0, 0.0, 0.0, 0.0, 0.0, 0.0, 0.0, 0.0, 0.0, 0.0, 0.0, 0.0, 0.0, 0.0, 0.0, 0.0, 0.0, 0.0, 0.0, 0.0, 0.0, 0.0, 0.0, 0.0, 0.0, 0.0, 0.0, 0.0, 0.0, 0.0, 0.0, 0.0, 0.0, 0.0, 0.0, 0.0, 0.0, 0.0, 0.0, 0.0, 0.0, 0.0, 0.0, 0.0, 0.0, 0.0, 0.0, 0.0, 0.0, 0.0, 0.0, 0.0, 0.0, 0.0, 0.0, 0.0, 0.0, 0.0, 0.0, 0.0, 0.0, 0.0, 0.0, 0.0, 0.0, 0.0, 0.0, 0.0, 0.0, 0.0, 0.0, 0.0, 0.0, 0.0, 0.0, 0.0, 0.0, 0.0, 0.0, 0.0, 0.0, 0.0, 0.0, 0.0, 0.0, 0.0, 0.0, 0.0, 0.0, 0.0, 0.0, 0.0, 0.0, 0.0, 0.0, 0.0, 0.0, 0.0, 0.0, 0.0, 0.0, 0.0, 0.0, 0.0, 0.0, 0.0, 0.0, 0.0, 0.0, 0.0, 0.0, 0.0, 0.0, 0.0, 0.0, 0.0, 0.0, 0.0, 0.0, 0.0, 0.0, 0.0, 0.0, 0.0, 0.0, 0.0, 0.0, 0.0, 0.0, 0.0, 0.0, 0.0, 0.0, 0.0, 0.0, 0.0, 0.0, 0.0, 0.0, 0.0, 0.0, 0.0, 0.0, 0.0, 0.0, 0.0, 0.0, 0.0, 0.0, 0.0, 0.0, 0.0, 0.0, 0.0, 0.0, 0.0, 0.0, 0.0, 0.0, 0.0, 0.0, 0.0, 0.0, 0.0, 0.0, 0.0, 0.0, 0.0, 0.0, 0.0, 0.0, 0.0, 0.0, 0.0, 0.0, 0.0, 0.0, 0.0, 0.0, 0.0, 0.0, 0.0, 0.0, 0.0, 0.0, 0.0, 0.0, 0.0, 0.0, 0.0, 0.0, 0.0, 0.0, 0.0, 0.0, 0.0, 0.0, 0.0, 0.0, 0.0, 0.0, 0.0, 0.0, 0.0, 0.0, 0.0, 0.0, 0.0, 0.0, 0.0, 0.0, 0.0, 0.0, 0.0, 0.0, 0.0, 0.0, 0.0, 0.0, 0.0, 0.0, 0.0, 0.0, 0.0, 0.0, 0.0, 0.0, 0.0, 0.0, 0.0, 0.0, 0.0, 0.0, 0.0, 0.0, 0.0, 0.0, 0.0, 0.0, 0.0, 0.0, 0.0, 0.0, 0.0, 0.0, 0.0, 0.0, 0.0, 0.0, 0.0, 0.0, 0.0, 0.0, 0.0, 0.0, 0.0, 0.0, 0.0, 0.0, 0.0, 0.0, 0.0, 0.0, 0.0, 0.0, 0.0, 0.0, 0.0, 0.0, 0.0, 0.0, 0.0, 0.0, 0.0, 0.0, 0.0, 0.0, 0.0, 0.0, 0.0, 0.0, 0.0, 0.0, 0.0, 0.0, 0.0, 0.0, 0.0, 0.0, 0.0, 0.0, 0.0, 0.0, 0.0, 0.0, 0.0, 0.0, 0.0, 0.0, 0.0, 0.0, 0.0, 0.0, 0.0, 0.0, 0.0, 0.0, 0.0, 0.0, 0.0, 0.0, 0.0, 0.0, 0.0, 0.0, 0.0, 0.0, 0.0, 0.0, 0.0, 0.0, 0.0, 0.0, 0.0, 0.0, 0.0, 0.0, 0.0, 0.0, 0.0, 0.0, 0.0, 0.0, 0.0, 0.0, 0.0, 0.0, 0.0, 0.0, 0.0, 0.0, 0.0, 0.0, 0.0, 0.0, 0.0, 0.0, 0.0, 0.0, 0.0, 0.0, 0.0, 0.0, 0.0, 0.0, 0.0, 0.0, 0.0, 0.0, 0.0, 0.0, 0.0, 0.0, 0.0, 0.0, 0.0, 0.0, 0.0, 0.0, 0.0, 0.0, 0.0, 0.0, 0.0, 0.0, 0.0, 0.0, 0.0, 0.0, 0.0, 0.0, 0.0, 0.0, 0.0, 0.0, 0.0, 0.0, 0.0, 0.0, 0.0, 0.0, 0.0, 0.0, 0.0, 0.0, 0.0, 0.0, 0.0, 0.0, 0.0, 0.0, 0.0, 0.0, 0.0, 0.0, 0.0, 0.0, 0.0, 0.0, 0.0, 0.0, 0.0, 0.0, 0.0, 0.0, 0.0, 0.0, 0.0, 0.0, 0.0, 0.0, 0.0, 0.0, 0.0, 0.0, 0.0, 0.0, 0.0, 0.0, 0.0, 0.0, 0.0, 0.0, 0.0, 0.0, 0.0, 0.0, 0.0, 0.0, 0.0, 0.0, 0.0, 0.0, 0.0, 0.0, 0.0, 0.0, 0.0, 0.0, 0.0, 0.0, 0.0, 0.0, 0.0, 0.0, 0.0, 0.0, 0.0, 0.0, 0.0, 0.0, 0.0, 0.0, 0.0, 0.0, 0.0, 0.0, 0.0, 0.0, 0.0, 0.0, 0.0, 0.0, 0.0, 0.0, 0.0, 0.0, 0.0, 0.0, 0.0, 0.0, 0.0, 0.0, 0.0, 0.0, 0.0, 0.0, 0.0, 0.0, 0.0, 0.0, 0.0, 0.0, 0.0, 0.0, 0.0, 0.0, 0.0, 0.0, 0.0, 0.0, 0.0, 0.0, 0.0, 0.0, 0.0, 0.0, 0.0, 0.0, 0.0, 0.0, 0.0, 0.0, 0.0, 0.0, 0.0, 0.0, 0.0, 0.0, 0.0, 0.0, 0.0, 0.0, 0.0, 0.0, 0.0, 0.0, 0.0, 0.0, 0.0, 0.0, 0.0, 0.0, 0.0, 0.0, 0.0, 0.0, 0.0, 0.0, 0.0, 0.0, 0.0, 0.0, 0.0, 0.0, 0.0, 0.0, 0.0, 0.0, 0.0, 0.0, 0.0, 0.0, 0.0, 0.0, 0.0, 0.0, 0.0, 0.0, 0.0, 0.0, 0.0, 0.0, 0.0, 0.0, 0.0, 0.0, 0.0, 0.0, 0.0, 0.0, 0.0, 0.0, 0.0, 0.0, 0.0, 0.0, 0.0, 0.0, 0.0, 0.0, 0.0, 0.0, 0.0, 0.0, 0.0, 0.0, 0.0, 0.0, 0.0, 0.0, 0.0, 0.0, 0.0, 0.0, 0.0, 0.0, 0.0, 0.0, 0.0, 0.0, 0.0, 0.0, 0.0, 0.0, 0.0, 0.0, 0.0, 0.0, 0.0, 0.0, 0.0, 0.0, 0.0, 0.0, 0.0, 0.0, 0.0, 0.0, 0.0, 0.0, 0.0, 0.0, 0.0, 0.0, 0.0, 0.0, 0.0, 0.0, 0.0, 0.0, 0.0, 0.0, 0.0, 0.0, 0.0, 0.0, 0.0, 0.0, 0.0, 0.0, 0.0, 0.0, 0.0, 0.0, 0.0, 0.0, 0.0, 0.0, 0.0, 0.0, 0.0, 0.0, 0.0, 0.0, 0.0, 0.0, 0.0, 0.0, 0.0, 0.0, 0.0, 0.0, 0.0, 0.0, 0.0, 0.0, 0.0, 0.0, 0.0, 0.0, 0.0, 0.0, 0.0, 0.0, 0.0, 0.0, 0.0, 0.0, 0.0, 0.0, 0.0, 0.0, 0.0, 0.0, 0.0, 0.0, 0.0, 0.0, 0.0, 0.0, 0.0, 0.0, 0.0, 0.0, 0.0, 0.0, 0.0, 0.0, 0.0, 0.0, 0.0, 0.0, 0.0, 0.0, 0.0, 0.0, 0.0, 0.0, 0.0, 0.0, 0.0, 0.0, 0.0, 0.0, 0.0, 0.0, 0.0, 0.0, 0.0, 0.0, 0.0, 0.0, 0.0, 0.0, 0.0, 0.0, 0.0, 0.0, 0.0, 0.0, 0.0, 0.0, 0.0, 0.0, 0.0, 0.0, 0.0, 0.0, 0.0, 0.0, 0.0, 0.0, 0.0, 0.0, 0.0, 0.0, 0.0, 0.0, 0.0, 0.0, 0.0, 0.0, 0.0, 0.0, 0.0, 0.0, 0.0, 0.0, 0.0, 0.0, 0.0, 0.0, 0.0, 0.0, 0.0, 0.0, 0.0, 0.0, 0.0, 0.0, 0.0, 0.0, 0.0, 0.0, 0.0, 0.0, 0.0, 0.0, 0.0, 0.0, 0.0, 0.0, 0.0, 0.0, 0.0, 0.0, 0.0, 0.0, 0.0, 0.0, 0.0, 0.0, 0.0, 0.0, 0.0, 0.0, 0.0, 0.0, 0.0, 0.0, 0.0, 0.0, 0.0, 0.0, 0.0, 0.0, 0.0, 0.0, 0.0, 0.0, 0.0, 0.0, 0.0, 0.0, 0.0, 0.0, 0.0, 0.0, 0.0, 0.0, 0.0, 0.0, 0.0, 0.0, 0.0, 0.0, 0.0, 0.0, 0.0, 0.0, 0.0, 0.0, 0.0, 0.0, 0.0, 0.0, 0.0, 0.0, 0.0, 0.0, 0.0, 0.0, 0.0, 0.0, 0.0, 0.0, 0.0, 0.0, 0.0, 0.0, 0.0, 0.0, 0.0, 0.0, 0.0, 0.0, 0.0, 0.0, 0.0, 0.0, 0.0, 0.0, 0.0, 0.0, 0.0, 0.0, 0.0, 0.0, 0.0, 0.0, 0.0, 0.0, 0.0, 0.0, 0.0, 0.0, 0.0, 0.0, 0.0, 0.0, 0.0, 0.0, 0.0, 0.0, 0.0, 0.0, 0.0, 0.0, 0.0, 0.0, 0.0, 0.0, 0.0, 0.0, 0.0, 0.0, 0.0, 0.0, 0.0, 0.0, 0.0, 0.0, 0.0, 0.0, 0.0, 0.0, 0.0, 0.0, 0.0, 0.0, 0.0, 0.0, 0.0, 0.0, 0.0, 0.0, 0.0, 0.0, 0.0, 0.0, 0.0, 0.0, 0.0, 0.0, 0.0, 0.0, 0.0, 0.0, 0.0, 0.0, 0.0, 0.0, 0.0, 0.0, 0.0, 0.0, 0.0, 0.0, 0.0, 0.0, 0.0, 0.0, 0.0, 0.0, 0.0, 0.0, 0.0, 0.0, 0.0, 0.0, 0.0, 0.0, 0.0, 0.0, 0.0, 0.0, 0.0, 0.0, 0.0, 0.0, 0.0, 0.0, 0.0, 0.0, 0.0, 0.0, 0.0, 0.0, 0.0, 0.0, 0.0, 0.0, 0.0, 0.0, 0.0, 0.0, 0.0, 0.0, 0.0, 0.0, 0.0, 0.0, 0.0, 0.0, 0.0, 0.0, 0.0, 0.0, 0.0, 0.0, 0.0, 0.0, 0.0, 0.0, 0.0, 0.0, 0.0, 0.0, 0.0, 0.0, 0.0, 0.0, 0.0, 0.0, 0.0, 0.0, 0.0, 0.0, 0.0, 0.0, 0.0, 0.0, 0.0, 0.0, 0.0, 0.0, 0.0, 0.0, 0.0, 0.0, 0.0, 0.0, 0.0, 0.0, 0.0, 0.0, 0.0, 0.0, 0.0, 0.0, 0.0, 0.0, 0.0, 0.0, 0.0, 0.0, 0.0, 0.0, 0.0, 0.0, 0.0, 0.0, 0.0, 0.0, 0.0, 0.0, 0.0, 0.0, 0.0, 0.0, 0.0, 0.0, 0.0, 0.0, 0.0, 0.0, 0.0, 0.0, 0.0, 0.0, 0.0, 0.0, 0.0, 0.0, 0.0, 0.0, 0.0, 0.0, 0.0, 0.0, 0.0, 0.0, 0.0, 0.0, 0.0, 0.0, 0.0, 0.0, 0.0, 0.0, 0.0, 0.0, 0.0, 0.0, 0.0, 0.0, 0.0, 0.0, 0.0, 0.0, 0.0, 0.0, 0.0, 0.0, 0.0, 0.0, 0.0, 0.0, 0.0, 0.0, 0.0, 0.0, 0.0, 0.0, 0.0, 0.0, 0.0, 0.0, 0.0, 0.0, 0.0, 0.0, 0.0, 0.0, 0.0, 0.0, 0.0, 0.0, 0.0, 0.0, 0.0, 0.0, 0.0, 0.0, 0.0, 0.0, 0.0, 0.0, 0.0, 0.0, 0.0, 0.0, 0.0, 0.0, 0.0, 0.0, 0.0, 0.0, 0.0, 0.0, 0.0, 0.0, 0.0, 0.0, 0.0, 0.0, 0.0, 0.0, 0.0, 0.0, 0.0, 0.0, 0.0, 0.0, 0.0, 0.0, 0.0, 0.0, 0.0, 0.0, 0.0, 0.0, 0.0, 0.0, 0.0, 0.0, 0.0, 0.0, 0.0, 0.0, 0.0, 0.0, 0.0, 0.0, 0.0, 0.0, 0.0, 0.0, 0.0, 0.0, 0.0, 0.0, 0.0, 0.0, 0.0, 0.0, 0.0, 0.0, 0.0, 0.0, 0.0, 0.0, 0.0, 0.0, 0.0, 0.0, 0.0, 0.0, 0.0, 0.0, 0.0, 0.0, 0.0, 0.0, 0.0, 0.0, 0.0, 0.0, 0.0, 0.0, 0.0, 0.0, 0.0, 0.0, 0.0, 0.0, 0.0, 0.0, 0.0, 0.0, 0.0, 0.0, 0.0, 0.0, 0.0, 0.0, 0.0, 0.0, 0.0, 0.0, 0.0, 0.0, 0.0, 0.0, 0.0, 0.0, 0.0, 0.0, 0.0, 0.0, 0.0, 0.0, 0.0, 0.0, 0.0, 0.0, 0.0, 0.0, 0.0, 0.0, 0.0, 0.0, 0.0, 0.0, 0.0, 0.0, 0.0, 0.0, 0.0, 0.0, 0.0, 0.0, 0.0, 0.0, 0.0, 0.0, 0.0, 0.0, 0.0, 0.0, 0.0, 0.0, 0.0, 0.0, 0.0, 0.0, 0.0, 0.0, 0.0, 0.0, 0.0, 0.0, 0.0, 0.0, 0.0, 0.0, 0.0, 0.0, 0.0, 0.0, 0.0, 0.0, 0.0, 0.0, 0.0, 0.0, 0.0, 0.0, 0.0, 0.0, 0.0, 0.0, 0.0, 0.0, 0.0, 0.0, 0.0, 0.0, 0.0, 0.0, 0.0, 0.0, 0.0, 0.0, 0.0, 0.0, 0.0, 0.0, 0.0, 0.0, 0.0, 0.0, 0.0, 0.0, 0.0, 0.0, 0.0, 0.0, 0.0, 0.0, 0.0, 0.0, 0.0, 0.0, 0.0, 0.0, 0.0, 0.0, 0.0, 0.0, 0.0, 0.0, 0.0, 0.0, 0.0, 0.0, 0.0, 0.0, 0.0, 0.0, 0.0, 0.0, 0.0, 0.0, 0.0, 0.0, 0.0, 0.0, 0.0, 0.0, 0.0, 0.0, 0.0, 0.0, 0.0, 0.0, 0.0, 0.0, 0.0, 0.0, 0.0, 0.0, 0.0, 0.0, 0.0, 0.0, 0.0, 0.0, 0.0, 0.0, 0.0, 0.0, 0.0, 0.0, 0.0, 0.0, 0.0, 0.0, 0.0, 0.0, 0.0, 0.0, 0.0, 0.0, 0.0, 0.0, 0.0, 0.0, 0.0, 0.0, 0.0, 0.0, 0.0, 0.0, 0.0, 0.0, 0.0, 0.0, 0.0, 0.0, 0.0, 0.0, 0.0, 0.0, 0.0, 0.0, 0.0, 0.0, 0.0, 0.0, 0.0, 0.0, 0.0, 0.0, 0.0, 0.0, 0.0, 0.0, 0.0, 0.0, 0.0, 0.0, 0.0, 0.0, 0.0, 0.0, 0.0, 0.0, 0.0, 0.0, 0.0, 0.0, 0.0, 0.0, 0.0, 0.0, 0.0, 0.0, 0.0, 0.0, 0.0, 0.0, 0.0, 0.0, 0.0, 0.0, 0.0, 0.0, 0.0, 0.0, 0.0, 0.0, 0.0, 0.0, 0.0, 0.0, 0.0, 0.0, 0.0, 0.0, 0.0, 0.0, 0.0, 0.0, 0.0, 0.0, 0.0, 0.0, 0.0, 0.0, 0.0, 0.0, 0.0, 0.0, 0.0, 0.0, 0.0, 0.0, 0.0, 0.0, 0.0, 0.0, 0.0, 0.0, 0.0, 0.0, 0.0, 0.0, 0.0, 0.0, 0.0, 0.0, 0.0, 0.0, 0.0, 0.0, 0.0, 0.0])
me_plane.update()
me_cylinder_001 = bpy.data.meshes.new('Cylinder.001')
me_cylinder_001.from_pydata([(0.0, 1.0, -1.0), (0.0, 1.0, 1.0), (0.1951, 0.9808, -1.0), (0.1951, 0.9808, 1.0), (0.3827, 0.9239, -1.0), (0.3827, 0.9239, 1.0), (0.5556, 0.8315, -1.0), (0.5556, 0.8315, 1.0), (0.7071, 0.7071, -1.0), (0.7071, 0.7071, 1.0), (0.8315, 0.5556, -1.0), (0.8315, 0.5556, 1.0), (0.9239, 0.3827, -1.0), (0.9239, 0.3827, 1.0), (0.9808, 0.1951, -1.0), (0.9808, 0.1951, 1.0), (1.0, 0.0, -1.0), (1.0, 0.0, 1.0), (0.9808, -0.1951, -1.0), (0.9808, -0.1951, 1.0), (0.9239, -0.3827, -1.0), (0.9239, -0.3827, 1.0), (0.8315, -0.5556, -1.0), (0.8315, -0.5556, 1.0), (0.7071, -0.7071, -1.0), (0.7071, -0.7071, 1.0), (0.5556, -0.8315, -1.0), (0.5556, -0.8315, 1.0), (0.3827, -0.9239, -1.0), (0.3827, -0.9239, 1.0), (0.1951, -0.9808, -1.0), (0.1951, -0.9808, 1.0), (0.0, -1.0, -1.0), (0.0, -1.0, 1.0), (-0.1951, -0.9808, -1.0), (-0.1951, -0.9808, 1.0), (-0.3827, -0.9239, -1.0), (-0.3827, -0.9239, 1.0), (-0.5556, -0.8315, -1.0), (-0.5556, -0.8315, 1.0), (-0.7071, -0.7071, -1.0), (-0.7071, -0.7071, 1.0), (-0.8315, -0.5556, -1.0), (-0.8315, -0.5556, 1.0), (-0.9239, -0.3827, -1.0), (-0.9239, -0.3827, 1.0), (-0.9808, -0.1951, -1.0), (-0.9808, -0.1951, 1.0), (-1.0, 0.0, -1.0), (-1.0, 0.0, 1.0), (-0.9808, 0.1951, -1.0), (-0.9808, 0.1951, 1.0), (-0.9239, 0.3827, -1.0), (-0.9239, 0.3827, 1.0), (-0.8315, 0.5556, -1.0), (-0.8315, 0.5556, 1.0), (-0.7071, 0.7071, -1.0), (-0.7071, 0.7071, 1.0), (-0.5556, 0.8315, -1.0), (-0.5556, 0.8315, 1.0), (-0.3827, 0.9239, -1.0), (-0.3827, 0.9239, 1.0), (-0.1951, 0.9808, -1.0), (-0.1951, 0.9808, 1.0), (-0.234, 0.8112, 2.514), (-0.4291, 0.8304, 2.514), (-0.04643, 0.7543, 2.514), (0.1265, 0.6619, 2.514), (0.278, 0.5375, 2.514), (0.4024, 0.386, 2.514), (0.4948, 0.2131, 2.514), (0.5517, 0.02551, 2.514), (0.5709, -0.1696, 2.514), (0.5517, -0.3647, 2.514), (0.4948, -0.5523, 2.514), (0.4024, -0.7252, 2.514), (0.278, -0.8767, 2.514), (0.1265, -1.001, 2.514), (-0.04643, -1.093, 2.514), (-0.234, -1.15, 2.514), (-0.4291, -1.17, 2.514), (-0.6242, -1.15, 2.514), (-0.8118, -1.093, 2.514), (-0.9847, -1.001, 2.514), (-1.136, -0.8767, 2.514), (-1.261, -0.7252, 2.514), (-1.353, -0.5523, 2.514), (-1.41, -0.3647, 2.514), (-1.429, -0.1696, 2.514), (-1.41, 0.02551, 2.514), (-1.353, 0.2131, 2.514), (-1.261, 0.386, 2.514), (-1.136, 0.5375, 2.514), (-0.9847, 0.6619, 2.514), (-0.8118, 0.7543, 2.514), (-0.6242, 0.8112, 2.514), (-0.9491, 0.6212, 4.093), (-1.144, 0.6404, 4.093), (-0.7615, 0.5643, 4.093), (-0.5886, 0.4719, 4.093), (-0.4371, 0.3475, 4.093), (-0.3127, 0.196, 4.093), (-0.2203, 0.02307, 4.093), (-0.1634, -0.1645, 4.093), (-0.1442, -0.3596, 4.093), (-0.1634, -0.5547, 4.093), (-0.2203, -0.7423, 4.093), (-0.3127, -0.9152, 4.093), (-0.4371, -1.067, 4.093), (-0.5886, -1.191, 4.093), (-0.7615, -1.283, 4.093), (-0.9491, -1.34, 4.093), (-1.144, -1.36, 4.093), (-1.339, -1.34, 4.093), (-1.527, -1.283, 4.093), (-1.7, -1.191, 4.093), (-1.851, -1.067, 4.093), (-1.976, -0.9152, 4.093), (-2.068, -0.7423, 4.093), (-2.125, -0.5547, 4.093), (-2.144, -0.3596, 4.093), (-2.125, -0.1645, 4.093), (-2.068, 0.02307, 4.093), (-1.976, 0.196, 4.093), (-1.851, 0.3475, 4.093), (-1.7, 0.4719, 4.093), (-1.527, 0.5643, 4.093), (-1.339, 0.6212, 4.093), (-1.758, 0.4357, 5.58), (-1.953, 0.4549, 5.58), (-1.57, 0.3788, 5.58), (-1.397, 0.2864, 5.58), (-1.246, 0.162, 5.58), (-1.122, 0.01047, 5.58), (-1.029, -0.1624, 5.58), (-0.9722, -0.35, 5.58), (-0.953, -0.5451, 5.58), (-0.9722, -0.7402, 5.58), (-1.029, -0.9278, 5.58), (-1.122, -1.101, 5.58), (-1.246, -1.252, 5.58), (-1.397, -1.377, 5.58), (-1.57, -1.469, 5.58), (-1.758, -1.526, 5.58), (-1.953, -1.545, 5.58), (-2.148, -1.526, 5.58), (-2.336, -1.469, 5.58), (-2.509, -1.377, 5.58), (-2.66, -1.252, 5.58), (-2.784, -1.101, 5.58), (-2.877, -0.9278, 5.58), (-2.934, -0.7402, 5.58), (-2.953, -0.5451, 5.58), (-2.934, -0.35, 5.58), (-2.877, -0.1624, 5.58), (-2.784, 0.01047, 5.58), (-2.66, 0.162, 5.58), (-2.509, 0.2864, 5.58), (-2.336, 0.3788, 5.58), (-2.148, 0.4357, 5.58), (-2.985, 0.2092, 7.275), (-3.18, 0.2284, 7.275), (-2.798, 0.1523, 7.275), (-2.625, 0.05988, 7.275), (-2.473, -0.06448, 7.275), (-2.349, -0.216, 7.275), (-2.257, -0.3889, 7.275), (-2.2, -0.5765, 7.275), (-2.18, -0.7716, 7.275), (-2.2, -0.9667, 7.275), (-2.257, -1.154, 7.275), (-2.349, -1.327, 7.275), (-2.473, -1.479, 7.275), (-2.625, -1.603, 7.275), (-2.798, -1.695, 7.275), (-2.985, -1.752, 7.275), (-3.18, -1.772, 7.275), (-3.375, -1.752, 7.275), (-3.563, -1.695, 7.275), (-3.736, -1.603, 7.275), (-3.887, -1.479, 7.275), (-4.012, -1.327, 7.275), (-4.104, -1.154, 7.275), (-4.161, -0.9667, 7.275), (-4.18, -0.7716, 7.275), (-4.161, -0.5765, 7.275), (-4.104, -0.3889, 7.275), (-4.012, -0.216, 7.275), (-3.887, -0.06448, 7.275), (-3.736, 0.05988, 7.275), (-3.563, 0.1523, 7.275), (-3.375, 0.2092, 7.275), (-4.424, 0.002015, 8.669), (-4.619, 0.02123, 8.669), (-4.236, -0.05489, 8.669), (-4.063, -0.1473, 8.669), (-3.912, -0.2717, 8.669), (-3.788, -0.4232, 8.669), (-3.695, -0.5961, 8.669), (-3.638, -0.7837, 8.669), (-3.619, -0.9788, 8.669), (-3.638, -1.174, 8.669), (-3.695, -1.361, 8.669), (-3.788, -1.534, 8.669), (-3.912, -1.686, 8.669), (-4.063, -1.81, 8.669), (-4.236, -1.903, 8.669), (-4.424, -1.96, 8.669), (-4.619, -1.979, 8.669), (-4.814, -1.96, 8.669), (-5.002, -1.903, 8.669), (-5.175, -1.81, 8.669), (-5.326, -1.686, 8.669), (-5.451, -1.534, 8.669), (-5.543, -1.361, 8.669), (-5.6, -1.174, 8.669), (-5.619, -0.9788, 8.669), (-5.6, -0.7837, 8.669), (-5.543, -0.5961, 8.669), (-5.451, -0.4232, 8.669), (-5.326, -0.2717, 8.669), (-5.175, -0.1473, 8.669), (-5.002, -0.05489, 8.669), (-4.814, 0.002015, 8.669), (-5.573, -0.5335, 10.04), (-5.768, -0.5143, 10.04), (-5.385, -0.5904, 10.04), (-5.212, -0.6828, 10.04), (-5.061, -0.8072, 10.04), (-4.936, -0.9587, 10.04), (-4.844, -1.132, 10.04), (-4.787, -1.319, 10.04), (-4.768, -1.514, 10.04), (-4.787, -1.709, 10.04), (-4.844, -1.897, 10.04), (-4.936, -2.07, 10.04), (-5.061, -2.221, 10.04), (-5.212, -2.346, 10.04), (-5.385, -2.438, 10.04), (-5.573, -2.495, 10.04), (-5.768, -2.514, 10.04), (-5.963, -2.495, 10.04), (-6.15, -2.438, 10.04), (-6.323, -2.346, 10.04), (-6.475, -2.221, 10.04), (-6.599, -2.07, 10.04), (-6.692, -1.897, 10.04), (-6.748, -1.709, 10.04), (-6.768, -1.514, 10.04), (-6.748, -1.319, 10.04), (-6.692, -1.132, 10.04), (-6.599, -0.9587, 10.04), (-6.475, -0.8072, 10.04), (-6.323, -0.6828, 10.04), (-6.15, -0.5904, 10.04), (-5.963, -0.5335, 10.04), (-6.926, -1.068, 11.29), (-7.121, -1.049, 11.29), (-6.738, -1.125, 11.29), (-6.566, -1.217, 11.29), (-6.414, -1.342, 11.29), (-6.29, -1.493, 11.29), (-6.197, -1.666, 11.29), (-6.14, -1.854, 11.29), (-6.121, -2.049, 11.29), (-6.14, -2.244, 11.29), (-6.197, -2.431, 11.29), (-6.29, -2.604, 11.29), (-6.414, -2.756, 11.29), (-6.566, -2.88, 11.29), (-6.738, -2.973, 11.29), (-6.926, -3.029, 11.29), (-7.121, -3.049, 11.29), (-7.316, -3.029, 11.29), (-7.504, -2.973, 11.29), (-7.677, -2.88, 11.29), (-7.828, -2.756, 11.29), (-7.953, -2.604, 11.29), (-8.045, -2.431, 11.29), (-8.102, -2.244, 11.29), (-8.121, -2.049, 11.29), (-8.102, -1.854, 11.29), (-8.045, -1.666, 11.29), (-7.953, -1.493, 11.29), (-7.828, -1.342, 11.29), (-7.677, -1.217, 11.29), (-7.504, -1.125, 11.29), (-7.316, -1.068, 11.29)], [], [(0, 1, 3, 2), (2, 3, 5, 4), (4, 5, 7, 6), (6, 7, 9, 8), (8, 9, 11, 10), (10, 11, 13, 12), (12, 13, 15, 14), (14, 15, 17, 16), (16, 17, 19, 18), (18, 19, 21, 20), (20, 21, 23, 22), (22, 23, 25, 24), (24, 25, 27, 26), (26, 27, 29, 28), (28, 29, 31, 30), (30, 31, 33, 32), (32, 33, 35, 34), (34, 35, 37, 36), (36, 37, 39, 38), (38, 39, 41, 40), (40, 41, 43, 42), (42, 43, 45, 44), (44, 45, 47, 46), (46, 47, 49, 48), (48, 49, 51, 50), (50, 51, 53, 52), (52, 53, 55, 54), (54, 55, 57, 56), (56, 57, 59, 58), (58, 59, 61, 60), (27, 25, 76, 77), (60, 61, 63, 62), (62, 63, 1, 0), (0, 2, 4, 6, 8, 10, 12, 14, 16, 18, 20, 22, 24, 26, 28, 30, 32, 34, 36, 38, 40, 42, 44, 46, 48, 50, 52, 54, 56, 58, 60, 62), (74, 73, 105, 106), (45, 43, 85, 86), (63, 61, 94, 95), (19, 17, 72, 73), (37, 35, 81, 82), (55, 53, 90, 91), (11, 9, 68, 69), (29, 27, 77, 78), (47, 45, 86, 87), (3, 1, 65, 64), (1, 63, 95, 65), (21, 19, 73, 74), (39, 37, 82, 83), (57, 55, 91, 92), (13, 11, 69, 70), (31, 29, 78, 79), (49, 47, 87, 88), (5, 3, 64, 66), (23, 21, 74, 75), (41, 39, 83, 84), (59, 57, 92, 93), (15, 13, 70, 71), (33, 31, 79, 80), (51, 49, 88, 89), (7, 5, 66, 67), (25, 23, 75, 76), (43, 41, 84, 85), (61, 59, 93, 94), (17, 15, 71, 72), (35, 33, 80, 81), (53, 51, 89, 90), (9, 7, 67, 68), (109, 108, 140, 141), (88, 87, 119, 120), (75, 74, 106, 107), (89, 88, 120, 121), (76, 75, 107, 108), (90, 89, 121, 122), (77, 76, 108, 109), (91, 90, 122, 123), (78, 77, 109, 110), (64, 65, 97, 96), (92, 91, 123, 124), (79, 78, 110, 111), (66, 64, 96, 98), (93, 92, 124, 125), (80, 79, 111, 112), (67, 66, 98, 99), (94, 93, 125, 126), (81, 80, 112, 113), (68, 67, 99, 100), (95, 94, 126, 127), (82, 81, 113, 114), (69, 68, 100, 101), (65, 95, 127, 97), (83, 82, 114, 115), (70, 69, 101, 102), (84, 83, 115, 116), (71, 70, 102, 103), (85, 84, 116, 117), (72, 71, 103, 104), (86, 85, 117, 118), (73, 72, 104, 105), (87, 86, 118, 119), (144, 143, 175, 176), (123, 122, 154, 155), (110, 109, 141, 142), (96, 97, 129, 128), (124, 123, 155, 156), (111, 110, 142, 143), (98, 96, 128, 130), (125, 124, 156, 157), (112, 111, 143, 144), (99, 98, 130, 131), (126, 125, 157, 158), (113, 112, 144, 145), (100, 99, 131, 132), (127, 126, 158, 159), (114, 113, 145, 146), (101, 100, 132, 133), (97, 127, 159, 129), (115, 114, 146, 147), (102, 101, 133, 134), (116, 115, 147, 148), (103, 102, 134, 135), (117, 116, 148, 149), (104, 103, 135, 136), (118, 117, 149, 150), (105, 104, 136, 137), (119, 118, 150, 151), (106, 105, 137, 138), (120, 119, 151, 152), (107, 106, 138, 139), (121, 120, 152, 153), (108, 107, 139, 140), (122, 121, 153, 154), (179, 178, 210, 211), (131, 130, 162, 163), (158, 157, 189, 190), (145, 144, 176, 177), (132, 131, 163, 164), (159, 158, 190, 191), (146, 145, 177, 178), (133, 132, 164, 165), (129, 159, 191, 161), (147, 146, 178, 179), (134, 133, 165, 166), (148, 147, 179, 180), (135, 134, 166, 167), (149, 148, 180, 181), (136, 135, 167, 168), (150, 149, 181, 182), (137, 136, 168, 169), (151, 150, 182, 183), (138, 137, 169, 170), (152, 151, 183, 184), (139, 138, 170, 171), (153, 152, 184, 185), (140, 139, 171, 172), (154, 153, 185, 186), (141, 140, 172, 173), (155, 154, 186, 187), (142, 141, 173, 174), (128, 129, 161, 160), (156, 155, 187, 188), (143, 142, 174, 175), (130, 128, 160, 162), (157, 156, 188, 189), (214, 213, 245, 246), (166, 165, 197, 198), (180, 179, 211, 212), (167, 166, 198, 199), (181, 180, 212, 213), (168, 167, 199, 200), (182, 181, 213, 214), (169, 168, 200, 201), (183, 182, 214, 215), (170, 169, 201, 202), (184, 183, 215, 216), (171, 170, 202, 203), (185, 184, 216, 217), (172, 171, 203, 204), (186, 185, 217, 218), (173, 172, 204, 205), (187, 186, 218, 219), (174, 173, 205, 206), (160, 161, 193, 192), (188, 187, 219, 220), (175, 174, 206, 207), (162, 160, 192, 194), (189, 188, 220, 221), (176, 175, 207, 208), (163, 162, 194, 195), (190, 189, 221, 222), (177, 176, 208, 209), (164, 163, 195, 196), (191, 190, 222, 223), (178, 177, 209, 210), (165, 164, 196, 197), (161, 191, 223, 193), (249, 248, 280, 281), (201, 200, 232, 233), (215, 214, 246, 247), (202, 201, 233, 234), (216, 215, 247, 248), (203, 202, 234, 235), (217, 216, 248, 249), (204, 203, 235, 236), (218, 217, 249, 250), (205, 204, 236, 237), (219, 218, 250, 251), (206, 205, 237, 238), (192, 193, 225, 224), (220, 219, 251, 252), (207, 206, 238, 239), (194, 192, 224, 226), (221, 220, 252, 253), (208, 207, 239, 240), (195, 194, 226, 227), (222, 221, 253, 254), (209, 208, 240, 241), (196, 195, 227, 228), (223, 222, 254, 255), (210, 209, 241, 242), (197, 196, 228, 229), (193, 223, 255, 225), (211, 210, 242, 243), (198, 197, 229, 230), (212, 211, 243, 244), (199, 198, 230, 231), (213, 212, 244, 245), (200, 199, 231, 232), (256, 257, 287, 286, 285, 284, 283, 282, 281, 280, 279, 278, 277, 276, 275, 274, 273, 272, 271, 270, 269, 268, 267, 266, 265, 264, 263, 262, 261, 260, 259, 258), (236, 235, 267, 268), (250, 249, 281, 282), (237, 236, 268, 269), (251, 250, 282, 283), (238, 237, 269, 270), (224, 225, 257, 256), (252, 251, 283, 284), (239, 238, 270, 271), (226, 224, 256, 258), (253, 252, 284, 285), (240, 239, 271, 272), (227, 226, 258, 259), (254, 253, 285, 286), (241, 240, 272, 273), (228, 227, 259, 260), (255, 254, 286, 287), (242, 241, 273, 274), (229, 228, 260, 261), (225, 255, 287, 257), (243, 242, 274, 275), (230, 229, 261, 262), (244, 243, 275, 276), (231, 230, 262, 263), (245, 244, 276, 277), (232, 231, 263, 264), (246, 245, 277, 278), (233, 232, 264, 265), (247, 246, 278, 279), (234, 233, 265, 266), (248, 247, 279, 280), (235, 234, 266, 267)])
me_cylinder_001.polygons.foreach_set('use_smooth', [True] * 258)
_uv = me_cylinder_001.uv_layers.new(name='UVMap')
_uv.uv.foreach_set('vector', [1.0, 0.5, 1.0, 1.0, 0.9688, 1.0, 0.9688, 0.5, 0.9688, 0.5, 0.9688, 1.0, 0.9375, 1.0, 0.9375, 0.5, 0.9375, 0.5, 0.9375, 1.0, 0.9062, 1.0, 0.9062, 0.5, 0.9062, 0.5, 0.9062, 1.0, 0.875, 1.0, 0.875, 0.5, 0.875, 0.5, 0.875, 1.0, 0.8438, 1.0, 0.8438, 0.5, 0.8438, 0.5, 0.8438, 1.0, 0.8125, 1.0, 0.8125, 0.5, 0.8125, 0.5, 0.8125, 1.0, 0.7812, 1.0, 0.7812, 0.5, 0.7812, 0.5, 0.7812, 1.0, 0.75, 1.0, 0.75, 0.5, 0.75, 0.5, 0.75, 1.0, 0.7188, 1.0, 0.7188, 0.5, 0.7188, 0.5, 0.7188, 1.0, 0.6875, 1.0, 0.6875, 0.5, 0.6875, 0.5, 0.6875, 1.0, 0.6562, 1.0, 0.6562, 0.5, 0.6562, 0.5, 0.6562, 1.0, 0.625, 1.0, 0.625, 0.5, 0.625, 0.5, 0.625, 1.0, 0.5938, 1.0, 0.5938, 0.5, 0.5938, 0.5, 0.5938, 1.0, 0.5625, 1.0, 0.5625, 0.5, 0.5625, 0.5, 0.5625, 1.0, 0.5312, 1.0, 0.5312, 0.5, 0.5312, 0.5, 0.5312, 1.0, 0.5, 1.0, 0.5, 0.5, 0.5, 0.5, 0.5, 1.0, 0.4688, 1.0, 0.4688, 0.5, 0.4688, 0.5, 0.4688, 1.0, 0.4375, 1.0, 0.4375, 0.5, 0.4375, 0.5, 0.4375, 1.0, 0.4062, 1.0, 0.4062, 0.5, 0.4062, 0.5, 0.4062, 1.0, 0.375, 1.0, 0.375, 0.5, 0.375, 0.5, 0.375, 1.0, 0.3438, 1.0, 0.3438, 0.5, 0.3438, 0.5, 0.3438, 1.0, 0.3125, 1.0, 0.3125, 0.5, 0.3125, 0.5, 0.3125, 1.0, 0.2812, 1.0, 0.2812, 0.5, 0.2812, 0.5, 0.2812, 1.0, 0.25, 1.0, 0.25, 0.5, 0.25, 0.5, 0.25, 1.0, 0.2188, 1.0, 0.2188, 0.5, 0.2188, 0.5, 0.2188, 1.0, 0.1875, 1.0, 0.1875, 0.5, 0.1875, 0.5, 0.1875, 1.0, 0.1562, 1.0, 0.1562, 0.5, 0.1562, 0.5, 0.1562, 1.0, 0.125, 1.0, 0.125, 0.5, 0.125, 0.5, 0.125, 1.0, 0.09375, 1.0, 0.09375, 0.5, 0.09375, 0.5, 0.09375, 1.0, 0.0625, 1.0, 0.0625, 0.5, 0.5938, 1.0, 0.625, 1.0, 0.625, 1.0, 0.5938, 1.0, 0.0625, 0.5, 0.0625, 1.0, 0.03125, 1.0, 0.03125, 0.5, 0.03125, 0.5, 0.03125, 1.0, 0.0, 1.0, 0.0, 0.5, 0.75, 0.49, 0.7968, 0.4854, 0.8418, 0.4717, 0.8833, 0.4496, 0.9197, 0.4197, 0.9496, 0.3833, 0.9717, 0.3418, 0.9854, 0.2968, 0.99, 0.25, 0.9854, 0.2032, 0.9717, 0.1582, 0.9496, 0.1167, 0.9197, 0.08029, 0.8833, 0.05045, 0.8418, 0.02827, 0.7968, 0.01461, 0.75, 0.01, 0.7032, 0.01461, 0.6582, 0.02827, 0.6167, 0.05045, 0.5803, 0.08029, 0.5504, 0.1167, 0.5283, 0.1582, 0.5146, 0.2032, 0.51, 0.25, 0.5146, 0.2968, 0.5283, 0.3418, 0.5504, 0.3833, 0.5803, 0.4197, 0.6167, 0.4496, 0.6582, 0.4717, 0.7032, 0.4854, 0.6875, 1.0, 0.7188, 1.0, 0.7188, 1.0, 0.6875, 1.0, 0.3125, 1.0, 0.3438, 1.0, 0.3438, 1.0, 0.3125, 1.0, 0.03125, 1.0, 0.0625, 1.0, 0.0625, 1.0, 0.03125, 1.0, 0.7188, 1.0, 0.75, 1.0, 0.75, 1.0, 0.7188, 1.0, 0.4375, 1.0, 0.4688, 1.0, 0.4688, 1.0, 0.4375, 1.0, 0.1562, 1.0, 0.1875, 1.0, 0.1875, 1.0, 0.1562, 1.0, 0.8438, 1.0, 0.875, 1.0, 0.875, 1.0, 0.8438, 1.0, 0.5625, 1.0, 0.5938, 1.0, 0.5938, 1.0, 0.5625, 1.0, 0.2812, 1.0, 0.3125, 1.0, 0.3125, 1.0, 0.2812, 1.0, 0.9688, 1.0, 1.0, 1.0, 1.0, 1.0, 0.9688, 1.0, 0.0, 1.0, 0.03125, 1.0, 0.03125, 1.0, 0.0, 1.0, 0.6875, 1.0, 0.7188, 1.0, 0.7188, 1.0, 0.6875, 1.0, 0.4062, 1.0, 0.4375, 1.0, 0.4375, 1.0, 0.4062, 1.0, 0.125, 1.0, 0.1562, 1.0, 0.1562, 1.0, 0.125, 1.0, 0.8125, 1.0, 0.8438, 1.0, 0.8438, 1.0, 0.8125, 1.0, 0.5312, 1.0, 0.5625, 1.0, 0.5625, 1.0, 0.5312, 1.0, 0.25, 1.0, 0.2812, 1.0, 0.2812, 1.0, 0.25, 1.0, 0.9375, 1.0, 0.9688, 1.0, 0.9688, 1.0, 0.9375, 1.0, 0.6562, 1.0, 0.6875, 1.0, 0.6875, 1.0, 0.6562, 1.0, 0.375, 1.0, 0.4062, 1.0, 0.4062, 1.0, 0.375, 1.0, 0.09375, 1.0, 0.125, 1.0, 0.125, 1.0, 0.09375, 1.0, 0.7812, 1.0, 0.8125, 1.0, 0.8125, 1.0, 0.7812, 1.0, 0.5, 1.0, 0.5312, 1.0, 0.5312, 1.0, 0.5, 1.0, 0.2188, 1.0, 0.25, 1.0, 0.25, 1.0, 0.2188, 1.0, 0.9062, 1.0, 0.9375, 1.0, 0.9375, 1.0, 0.9062, 1.0, 0.625, 1.0, 0.6562, 1.0, 0.6562, 1.0, 0.625, 1.0, 0.3438, 1.0, 0.375, 1.0, 0.375, 1.0, 0.3438, 1.0, 0.0625, 1.0, 0.09375, 1.0, 0.09375, 1.0, 0.0625, 1.0, 0.75, 1.0, 0.7812, 1.0, 0.7812, 1.0, 0.75, 1.0, 0.4688, 1.0, 0.5, 1.0, 0.5, 1.0, 0.4688, 1.0, 0.1875, 1.0, 0.2188, 1.0, 0.2188, 1.0, 0.1875, 1.0, 0.875, 1.0, 0.9062, 1.0, 0.9062, 1.0, 0.875, 1.0, 0.5938, 1.0, 0.625, 1.0, 0.625, 1.0, 0.5938, 1.0, 0.25, 1.0, 0.2812, 1.0, 0.2812, 1.0, 0.25, 1.0, 0.6562, 1.0, 0.6875, 1.0, 0.6875, 1.0, 0.6562, 1.0, 0.2188, 1.0, 0.25, 1.0, 0.25, 1.0, 0.2188, 1.0, 0.625, 1.0, 0.6562, 1.0, 0.6562, 1.0, 0.625, 1.0, 0.1875, 1.0, 0.2188, 1.0, 0.2188, 1.0, 0.1875, 1.0, 0.5938, 1.0, 0.625, 1.0, 0.625, 1.0, 0.5938, 1.0, 0.1562, 1.0, 0.1875, 1.0, 0.1875, 1.0, 0.1562, 1.0, 0.5625, 1.0, 0.5938, 1.0, 0.5938, 1.0, 0.5625, 1.0, 0.9688, 1.0, 1.0, 1.0, 1.0, 1.0, 0.9688, 1.0, 0.125, 1.0, 0.1562, 1.0, 0.1562, 1.0, 0.125, 1.0, 0.5312, 1.0, 0.5625, 1.0, 0.5625, 1.0, 0.5312, 1.0, 0.9375, 1.0, 0.9688, 1.0, 0.9688, 1.0, 0.9375, 1.0, 0.09375, 1.0, 0.125, 1.0, 0.125, 1.0, 0.09375, 1.0, 0.5, 1.0, 0.5312, 1.0, 0.5312, 1.0, 0.5, 1.0, 0.9062, 1.0, 0.9375, 1.0, 0.9375, 1.0, 0.9062, 1.0, 0.0625, 1.0, 0.09375, 1.0, 0.09375, 1.0, 0.0625, 1.0, 0.4688, 1.0, 0.5, 1.0, 0.5, 1.0, 0.4688, 1.0, 0.875, 1.0, 0.9062, 1.0, 0.9062, 1.0, 0.875, 1.0, 0.03125, 1.0, 0.0625, 1.0, 0.0625, 1.0, 0.03125, 1.0, 0.4375, 1.0, 0.4688, 1.0, 0.4688, 1.0, 0.4375, 1.0, 0.8438, 1.0, 0.875, 1.0, 0.875, 1.0, 0.8438, 1.0, 0.0, 1.0, 0.03125, 1.0, 0.03125, 1.0, 0.0, 1.0, 0.4062, 1.0, 0.4375, 1.0, 0.4375, 1.0, 0.4062, 1.0, 0.8125, 1.0, 0.8438, 1.0, 0.8438, 1.0, 0.8125, 1.0, 0.375, 1.0, 0.4062, 1.0, 0.4062, 1.0, 0.375, 1.0, 0.7812, 1.0, 0.8125, 1.0, 0.8125, 1.0, 0.7812, 1.0, 0.3438, 1.0, 0.375, 1.0, 0.375, 1.0, 0.3438, 1.0, 0.75, 1.0, 0.7812, 1.0, 0.7812, 1.0, 0.75, 1.0, 0.3125, 1.0, 0.3438, 1.0, 0.3438, 1.0, 0.3125, 1.0, 0.7188, 1.0, 0.75, 1.0, 0.75, 1.0, 0.7188, 1.0, 0.2812, 1.0, 0.3125, 1.0, 0.3125, 1.0, 0.2812, 1.0, 0.5, 1.0, 0.5312, 1.0, 0.5312, 1.0, 0.5, 1.0, 0.1562, 1.0, 0.1875, 1.0, 0.1875, 1.0, 0.1562, 1.0, 0.5625, 1.0, 0.5938, 1.0, 0.5938, 1.0, 0.5625, 1.0, 0.9688, 1.0, 1.0, 1.0, 1.0, 1.0, 0.9688, 1.0, 0.125, 1.0, 0.1562, 1.0, 0.1562, 1.0, 0.125, 1.0, 0.5312, 1.0, 0.5625, 1.0, 0.5625, 1.0, 0.5312, 1.0, 0.9375, 1.0, 0.9688, 1.0, 0.9688, 1.0, 0.9375, 1.0, 0.09375, 1.0, 0.125, 1.0, 0.125, 1.0, 0.09375, 1.0, 0.5, 1.0, 0.5312, 1.0, 0.5312, 1.0, 0.5, 1.0, 0.9062, 1.0, 0.9375, 1.0, 0.9375, 1.0, 0.9062, 1.0, 0.0625, 1.0, 0.09375, 1.0, 0.09375, 1.0, 0.0625, 1.0, 0.4688, 1.0, 0.5, 1.0, 0.5, 1.0, 0.4688, 1.0, 0.875, 1.0, 0.9062, 1.0, 0.9062, 1.0, 0.875, 1.0, 0.03125, 1.0, 0.0625, 1.0, 0.0625, 1.0, 0.03125, 1.0, 0.4375, 1.0, 0.4688, 1.0, 0.4688, 1.0, 0.4375, 1.0, 0.8438, 1.0, 0.875, 1.0, 0.875, 1.0, 0.8438, 1.0, 0.0, 1.0, 0.03125, 1.0, 0.03125, 1.0, 0.0, 1.0, 0.4062, 1.0, 0.4375, 1.0, 0.4375, 1.0, 0.4062, 1.0, 0.8125, 1.0, 0.8438, 1.0, 0.8438, 1.0, 0.8125, 1.0, 0.375, 1.0, 0.4062, 1.0, 0.4062, 1.0, 0.375, 1.0, 0.7812, 1.0, 0.8125, 1.0, 0.8125, 1.0, 0.7812, 1.0, 0.3438, 1.0, 0.375, 1.0, 0.375, 1.0, 0.3438, 1.0, 0.75, 1.0, 0.7812, 1.0, 0.7812, 1.0, 0.75, 1.0, 0.3125, 1.0, 0.3438, 1.0, 0.3438, 1.0, 0.3125, 1.0, 0.7188, 1.0, 0.75, 1.0, 0.75, 1.0, 0.7188, 1.0, 0.2812, 1.0, 0.3125, 1.0, 0.3125, 1.0, 0.2812, 1.0, 0.6875, 1.0, 0.7188, 1.0, 0.7188, 1.0, 0.6875, 1.0, 0.25, 1.0, 0.2812, 1.0, 0.2812, 1.0, 0.25, 1.0, 0.6562, 1.0, 0.6875, 1.0, 0.6875, 1.0, 0.6562, 1.0, 0.2188, 1.0, 0.25, 1.0, 0.25, 1.0, 0.2188, 1.0, 0.625, 1.0, 0.6562, 1.0, 0.6562, 1.0, 0.625, 1.0, 0.1875, 1.0, 0.2188, 1.0, 0.2188, 1.0, 0.1875, 1.0, 0.4062, 1.0, 0.4375, 1.0, 0.4375, 1.0, 0.4062, 1.0, 0.9062, 1.0, 0.9375, 1.0, 0.9375, 1.0, 0.9062, 1.0, 0.0625, 1.0, 0.09375, 1.0, 0.09375, 1.0, 0.0625, 1.0, 0.4688, 1.0, 0.5, 1.0, 0.5, 1.0, 0.4688, 1.0, 0.875, 1.0, 0.9062, 1.0, 0.9062, 1.0, 0.875, 1.0, 0.03125, 1.0, 0.0625, 1.0, 0.0625, 1.0, 0.03125, 1.0, 0.4375, 1.0, 0.4688, 1.0, 0.4688, 1.0, 0.4375, 1.0, 0.8438, 1.0, 0.875, 1.0, 0.875, 1.0, 0.8438, 1.0, 0.0, 1.0, 0.03125, 1.0, 0.03125, 1.0, 0.0, 1.0, 0.4062, 1.0, 0.4375, 1.0, 0.4375, 1.0, 0.4062, 1.0, 0.8125, 1.0, 0.8438, 1.0, 0.8438, 1.0, 0.8125, 1.0, 0.375, 1.0, 0.4062, 1.0, 0.4062, 1.0, 0.375, 1.0, 0.7812, 1.0, 0.8125, 1.0, 0.8125, 1.0, 0.7812, 1.0, 0.3438, 1.0, 0.375, 1.0, 0.375, 1.0, 0.3438, 1.0, 0.75, 1.0, 0.7812, 1.0, 0.7812, 1.0, 0.75, 1.0, 0.3125, 1.0, 0.3438, 1.0, 0.3438, 1.0, 0.3125, 1.0, 0.7188, 1.0, 0.75, 1.0, 0.75, 1.0, 0.7188, 1.0, 0.2812, 1.0, 0.3125, 1.0, 0.3125, 1.0, 0.2812, 1.0, 0.6875, 1.0, 0.7188, 1.0, 0.7188, 1.0, 0.6875, 1.0, 0.25, 1.0, 0.2812, 1.0, 0.2812, 1.0, 0.25, 1.0, 0.6562, 1.0, 0.6875, 1.0, 0.6875, 1.0, 0.6562, 1.0, 0.2188, 1.0, 0.25, 1.0, 0.25, 1.0, 0.2188, 1.0, 0.625, 1.0, 0.6562, 1.0, 0.6562, 1.0, 0.625, 1.0, 0.1875, 1.0, 0.2188, 1.0, 0.2188, 1.0, 0.1875, 1.0, 0.5938, 1.0, 0.625, 1.0, 0.625, 1.0, 0.5938, 1.0, 0.1562, 1.0, 0.1875, 1.0, 0.1875, 1.0, 0.1562, 1.0, 0.5625, 1.0, 0.5938, 1.0, 0.5938, 1.0, 0.5625, 1.0, 0.9688, 1.0, 1.0, 1.0, 1.0, 1.0, 0.9688, 1.0, 0.125, 1.0, 0.1562, 1.0, 0.1562, 1.0, 0.125, 1.0, 0.5312, 1.0, 0.5625, 1.0, 0.5625, 1.0, 0.5312, 1.0, 0.9375, 1.0, 0.9688, 1.0, 0.9688, 1.0, 0.9375, 1.0, 0.09375, 1.0, 0.125, 1.0, 0.125, 1.0, 0.09375, 1.0, 0.3125, 1.0, 0.3438, 1.0, 0.3438, 1.0, 0.3125, 1.0, 0.8125, 1.0, 0.8438, 1.0, 0.8438, 1.0, 0.8125, 1.0, 0.375, 1.0, 0.4062, 1.0, 0.4062, 1.0, 0.375, 1.0, 0.7812, 1.0, 0.8125, 1.0, 0.8125, 1.0, 0.7812, 1.0, 0.3438, 1.0, 0.375, 1.0, 0.375, 1.0, 0.3438, 1.0, 0.75, 1.0, 0.7812, 1.0, 0.7812, 1.0, 0.75, 1.0, 0.3125, 1.0, 0.3438, 1.0, 0.3438, 1.0, 0.3125, 1.0, 0.7188, 1.0, 0.75, 1.0, 0.75, 1.0, 0.7188, 1.0, 0.2812, 1.0, 0.3125, 1.0, 0.3125, 1.0, 0.2812, 1.0, 0.6875, 1.0, 0.7188, 1.0, 0.7188, 1.0, 0.6875, 1.0, 0.25, 1.0, 0.2812, 1.0, 0.2812, 1.0, 0.25, 1.0, 0.6562, 1.0, 0.6875, 1.0, 0.6875, 1.0, 0.6562, 1.0, 0.2188, 1.0, 0.25, 1.0, 0.25, 1.0, 0.2188, 1.0, 0.625, 1.0, 0.6562, 1.0, 0.6562, 1.0, 0.625, 1.0, 0.1875, 1.0, 0.2188, 1.0, 0.2188, 1.0, 0.1875, 1.0, 0.5938, 1.0, 0.625, 1.0, 0.625, 1.0, 0.5938, 1.0, 0.1562, 1.0, 0.1875, 1.0, 0.1875, 1.0, 0.1562, 1.0, 0.5625, 1.0, 0.5938, 1.0, 0.5938, 1.0, 0.5625, 1.0, 0.9688, 1.0, 1.0, 1.0, 1.0, 1.0, 0.9688, 1.0, 0.125, 1.0, 0.1562, 1.0, 0.1562, 1.0, 0.125, 1.0, 0.5312, 1.0, 0.5625, 1.0, 0.5625, 1.0, 0.5312, 1.0, 0.9375, 1.0, 0.9688, 1.0, 0.9688, 1.0, 0.9375, 1.0, 0.09375, 1.0, 0.125, 1.0, 0.125, 1.0, 0.09375, 1.0, 0.5, 1.0, 0.5312, 1.0, 0.5312, 1.0, 0.5, 1.0, 0.9062, 1.0, 0.9375, 1.0, 0.9375, 1.0, 0.9062, 1.0, 0.0625, 1.0, 0.09375, 1.0, 0.09375, 1.0, 0.0625, 1.0, 0.4688, 1.0, 0.5, 1.0, 0.5, 1.0, 0.4688, 1.0, 0.875, 1.0, 0.9062, 1.0, 0.9062, 1.0, 0.875, 1.0, 0.03125, 1.0, 0.0625, 1.0, 0.0625, 1.0, 0.03125, 1.0, 0.4375, 1.0, 0.4688, 1.0, 0.4688, 1.0, 0.4375, 1.0, 0.8438, 1.0, 0.875, 1.0, 0.875, 1.0, 0.8438, 1.0, 0.0, 1.0, 0.03125, 1.0, 0.03125, 1.0, 0.0, 1.0, 0.2188, 1.0, 0.25, 1.0, 0.25, 1.0, 0.2188, 1.0, 0.7188, 1.0, 0.75, 1.0, 0.75, 1.0, 0.7188, 1.0, 0.2812, 1.0, 0.3125, 1.0, 0.3125, 1.0, 0.2812, 1.0, 0.6875, 1.0, 0.7188, 1.0, 0.7188, 1.0, 0.6875, 1.0, 0.25, 1.0, 0.2812, 1.0, 0.2812, 1.0, 0.25, 1.0, 0.6562, 1.0, 0.6875, 1.0, 0.6875, 1.0, 0.6562, 1.0, 0.2188, 1.0, 0.25, 1.0, 0.25, 1.0, 0.2188, 1.0, 0.625, 1.0, 0.6562, 1.0, 0.6562, 1.0, 0.625, 1.0, 0.1875, 1.0, 0.2188, 1.0, 0.2188, 1.0, 0.1875, 1.0, 0.5938, 1.0, 0.625, 1.0, 0.625, 1.0, 0.5938, 1.0, 0.1562, 1.0, 0.1875, 1.0, 0.1875, 1.0, 0.1562, 1.0, 0.5625, 1.0, 0.5938, 1.0, 0.5938, 1.0, 0.5625, 1.0, 0.9688, 1.0, 1.0, 1.0, 1.0, 1.0, 0.9688, 1.0, 0.125, 1.0, 0.1562, 1.0, 0.1562, 1.0, 0.125, 1.0, 0.5312, 1.0, 0.5625, 1.0, 0.5625, 1.0, 0.5312, 1.0, 0.9375, 1.0, 0.9688, 1.0, 0.9688, 1.0, 0.9375, 1.0, 0.09375, 1.0, 0.125, 1.0, 0.125, 1.0, 0.09375, 1.0, 0.5, 1.0, 0.5312, 1.0, 0.5312, 1.0, 0.5, 1.0, 0.9062, 1.0, 0.9375, 1.0, 0.9375, 1.0, 0.9062, 1.0, 0.0625, 1.0, 0.09375, 1.0, 0.09375, 1.0, 0.0625, 1.0, 0.4688, 1.0, 0.5, 1.0, 0.5, 1.0, 0.4688, 1.0, 0.875, 1.0, 0.9062, 1.0, 0.9062, 1.0, 0.875, 1.0, 0.03125, 1.0, 0.0625, 1.0, 0.0625, 1.0, 0.03125, 1.0, 0.4375, 1.0, 0.4688, 1.0, 0.4688, 1.0, 0.4375, 1.0, 0.8438, 1.0, 0.875, 1.0, 0.875, 1.0, 0.8438, 1.0, 0.0, 1.0, 0.03125, 1.0, 0.03125, 1.0, 0.0, 1.0, 0.4062, 1.0, 0.4375, 1.0, 0.4375, 1.0, 0.4062, 1.0, 0.8125, 1.0, 0.8438, 1.0, 0.8438, 1.0, 0.8125, 1.0, 0.375, 1.0, 0.4062, 1.0, 0.4062, 1.0, 0.375, 1.0, 0.7812, 1.0, 0.8125, 1.0, 0.8125, 1.0, 0.7812, 1.0, 0.3438, 1.0, 0.375, 1.0, 0.375, 1.0, 0.3438, 1.0, 0.75, 1.0, 0.7812, 1.0, 0.7812, 1.0, 0.75, 1.0, 0.2968, 0.4854, 0.25, 0.49, 0.2032, 0.4854, 0.1582, 0.4717, 0.1167, 0.4496, 0.08029, 0.4197, 0.05045, 0.3833, 0.02827, 0.3418, 0.01461, 0.2968, 0.01, 0.25, 0.01461, 0.2032, 0.02827, 0.1582, 0.05045, 0.1167, 0.08029, 0.08029, 0.1167, 0.05045, 0.1582, 0.02827, 0.2032, 0.01461, 0.25, 0.01, 0.2968, 0.01461, 0.3418, 0.02827, 0.3833, 0.05045, 0.4197, 0.08029, 0.4496, 0.1167, 0.4717, 0.1582, 0.4854, 0.2032, 0.49, 0.25, 0.4854, 0.2968, 0.4717, 0.3418, 0.4496, 0.3833, 0.4197, 0.4197, 0.3833, 0.4496, 0.3418, 0.4717, 0.625, 1.0, 0.6562, 1.0, 0.6562, 1.0, 0.625, 1.0, 0.1875, 1.0, 0.2188, 1.0, 0.2188, 1.0, 0.1875, 1.0, 0.5938, 1.0, 0.625, 1.0, 0.625, 1.0, 0.5938, 1.0, 0.1562, 1.0, 0.1875, 1.0, 0.1875, 1.0, 0.1562, 1.0, 0.5625, 1.0, 0.5938, 1.0, 0.5938, 1.0, 0.5625, 1.0, 0.9688, 1.0, 1.0, 1.0, 1.0, 1.0, 0.9688, 1.0, 0.125, 1.0, 0.1562, 1.0, 0.1562, 1.0, 0.125, 1.0, 0.5312, 1.0, 0.5625, 1.0, 0.5625, 1.0, 0.5312, 1.0, 0.9375, 1.0, 0.9688, 1.0, 0.9688, 1.0, 0.9375, 1.0, 0.09375, 1.0, 0.125, 1.0, 0.125, 1.0, 0.09375, 1.0, 0.5, 1.0, 0.5312, 1.0, 0.5312, 1.0, 0.5, 1.0, 0.9062, 1.0, 0.9375, 1.0, 0.9375, 1.0, 0.9062, 1.0, 0.0625, 1.0, 0.09375, 1.0, 0.09375, 1.0, 0.0625, 1.0, 0.4688, 1.0, 0.5, 1.0, 0.5, 1.0, 0.4688, 1.0, 0.875, 1.0, 0.9062, 1.0, 0.9062, 1.0, 0.875, 1.0, 0.03125, 1.0, 0.0625, 1.0, 0.0625, 1.0, 0.03125, 1.0, 0.4375, 1.0, 0.4688, 1.0, 0.4688, 1.0, 0.4375, 1.0, 0.8438, 1.0, 0.875, 1.0, 0.875, 1.0, 0.8438, 1.0, 0.0, 1.0, 0.03125, 1.0, 0.03125, 1.0, 0.0, 1.0, 0.4062, 1.0, 0.4375, 1.0, 0.4375, 1.0, 0.4062, 1.0, 0.8125, 1.0, 0.8438, 1.0, 0.8438, 1.0, 0.8125, 1.0, 0.375, 1.0, 0.4062, 1.0, 0.4062, 1.0, 0.375, 1.0, 0.7812, 1.0, 0.8125, 1.0, 0.8125, 1.0, 0.7812, 1.0, 0.3438, 1.0, 0.375, 1.0, 0.375, 1.0, 0.3438, 1.0, 0.75, 1.0, 0.7812, 1.0, 0.7812, 1.0, 0.75, 1.0, 0.3125, 1.0, 0.3438, 1.0, 0.3438, 1.0, 0.3125, 1.0, 0.7188, 1.0, 0.75, 1.0, 0.75, 1.0, 0.7188, 1.0, 0.2812, 1.0, 0.3125, 1.0, 0.3125, 1.0, 0.2812, 1.0, 0.6875, 1.0, 0.7188, 1.0, 0.7188, 1.0, 0.6875, 1.0, 0.25, 1.0, 0.2812, 1.0, 0.2812, 1.0, 0.25, 1.0, 0.6562, 1.0, 0.6875, 1.0, 0.6875, 1.0, 0.6562, 1.0])
me_cylinder_001.update()

# ---- objects
ob_plane = bpy.data.objects.new('Plane', me_plane)
ob_cylinder = bpy.data.objects.new('Cylinder', me_cylinder_001)

# ---- transforms, parenting, visibility, modifiers, constraints
ob_plane.location = (0.0, 0.0, 0.0)
_m = ob_plane.modifiers.new('Subdivision', 'SUBSURF')
_m.levels = 3
ob_cylinder.location = (-0.0287, 0.004548, 3.48)
ob_cylinder.scale = (0.05, 0.05, 0.05)
_m = ob_cylinder.modifiers.new('Subdivision', 'SUBSURF')
_m.levels = 3

# ---- collection membership
col_collection.objects.link(ob_plane)
col_collection.objects.link(ob_cylinder)

# ---- scene / render settings (as saved in the file)
scene.frame_start = 1; scene.frame_end = 250; scene.frame_set(1)
scene.render.engine = 'BLENDER_EEVEE_NEXT'
bpy.context.view_layer.update()

# ---- added for rendering (the .blend has no active camera and no usable light): camera, sun
cam_auto = bpy.data.cameras.new('AutoCamera')
cam_auto.lens = 50.0
cam_auto.sensor_width = 36.0
cam_auto.clip_end = 1000.0
ob_auto_camera = bpy.data.objects.new('AutoCamera', cam_auto)
scene.collection.objects.link(ob_auto_camera)
ob_auto_camera.location = (6.34406, -7.61287, 7.09752)
ob_auto_camera.rotation_euler = (1.09748, -7.21219e-08, 0.694738)
scene.camera = ob_auto_camera
light_auto_sun = bpy.data.lights.new('AutoSun', 'SUN')
light_auto_sun.energy = 3.0
light_auto_sun.angle = 0.0523599
ob_auto_sun = bpy.data.objects.new('AutoSun', light_auto_sun)
scene.collection.objects.link(ob_auto_sun)
ob_auto_sun.rotation_euler = (0.872665, 0.174533, 0.523599)
bpy.context.view_layer.update()
